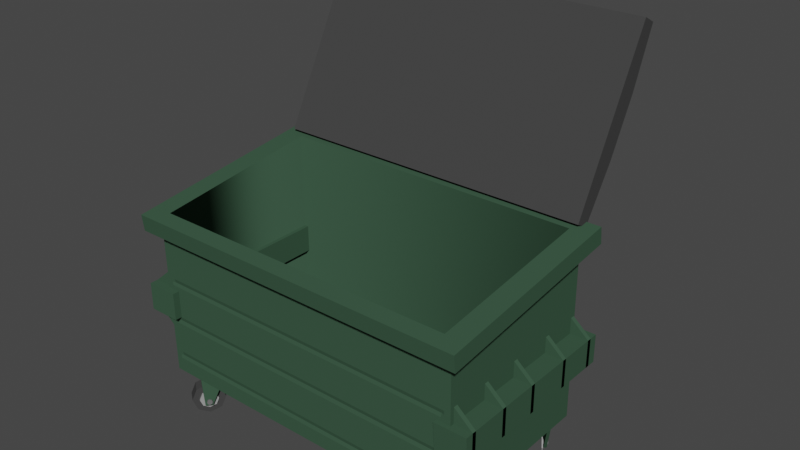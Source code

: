 # Source: Dumpster.blend  (saved by Blender 3.4.6; exported with 4.5.12 LTS)
import bpy
from mathutils import Matrix  # noqa: F401  (used for matrix-valued properties, if any)

bpy.ops.wm.read_factory_settings(use_empty=True)
scene = bpy.context.scene
scene.name = 'Scene'

# ---- materials (node trees are filled in below, after node groups)
mat_material_013 = bpy.data.materials.new('Material.013')
mat_material_013.use_transparent_shadow = False
mat_material_013.diffuse_color = (0.04591, 0.09462, 0.05883, 1.0)
mat_material_013.roughness = 0.69
mat_material_013.specular_intensity = 0.0
mat_material_002 = bpy.data.materials.new('Material.002')
mat_material_002.use_transparent_shadow = False
mat_material_002.diffuse_color = (0.05497, 0.05497, 0.05497, 1.0)
mat_material_002.roughness = 0.69
mat_material_002.specular_intensity = 0.0
mat_material_006 = bpy.data.materials.new('Material.006')
mat_material_006.use_transparent_shadow = False
mat_material_006.diffuse_color = (0.3185, 0.3185, 0.3185, 1.0)
mat_material_006.roughness = 0.69
mat_material_003 = bpy.data.materials.new('Material.003')
mat_material_003.use_transparent_shadow = False
mat_material_003.diffuse_color = (0.1473, 0.1473, 0.1473, 1.0)
mat_material_003.roughness = 0.69
mat_material_003.specular_intensity = 0.0
mat_material_014 = bpy.data.materials.new('Material.014')
mat_material_014.use_transparent_shadow = False
mat_material_014.diffuse_color = (1.0, 0.6349, 0.04555, 1.0)
mat_material_014.roughness = 0.69
mat_material_014.specular_intensity = 0.0

# ---- material node trees
mat_material_013.use_nodes = True; mat_material_013.node_tree.nodes.clear()
_N = mat_material_013.node_tree.nodes; _L = mat_material_013.node_tree.links
n0 = _N.new('ShaderNodeOutputMaterial'); n0.name = 'Material'; n0.location = (300, 300)
n1 = _N.new('ShaderNodeBsdfPrincipled'); n1.name = 'BSDF Principista'; n1.location = (10, 300)
n1.distribution = 'GGX'
n1.subsurface_method = 'RANDOM_WALK_SKIN'
n1.inputs[0].default_value = (0.04591, 0.09462, 0.05883, 1.0)
n1.inputs[2].default_value = 0.69
n1.inputs[3].default_value = 1.45
n1.inputs[13].default_value = 0.0
n1.inputs[27].default_value = (0.04591, 0.09462, 0.05883, 1.0)
n2 = _N.new('ShaderNodeNormalMap'); n2.name = 'Mapa de normales'; n2.location = (-300, -300)
n2.label = 'Normal/Map'
_L.new(n1.outputs[0], n0.inputs[0])
_L.new(n2.outputs[0], n1.inputs[5])
n0.is_active_output = True
mat_material_002.use_nodes = True; mat_material_002.node_tree.nodes.clear()
_N = mat_material_002.node_tree.nodes; _L = mat_material_002.node_tree.links
n0 = _N.new('ShaderNodeBsdfPrincipled'); n0.name = 'BSDF Principista'; n0.location = (10, 300)
n0.distribution = 'GGX'
n0.subsurface_method = 'RANDOM_WALK_SKIN'
n0.inputs[0].default_value = (0.05497, 0.05497, 0.05497, 1.0)
n0.inputs[2].default_value = 0.69
n0.inputs[3].default_value = 1.45
n0.inputs[13].default_value = 0.0
n0.inputs[27].default_value = (0.05497, 0.05497, 0.05497, 1.0)
n1 = _N.new('ShaderNodeOutputMaterial'); n1.name = 'Material'; n1.location = (300, 300)
n2 = _N.new('ShaderNodeNormalMap'); n2.name = 'Mapa de normales'; n2.location = (-300, -300)
n2.label = 'Normal/Map'
_L.new(n0.outputs[0], n1.inputs[0])
_L.new(n2.outputs[0], n0.inputs[5])
n1.is_active_output = True
mat_material_006.use_nodes = True; mat_material_006.node_tree.nodes.clear()
_N = mat_material_006.node_tree.nodes; _L = mat_material_006.node_tree.links
n0 = _N.new('ShaderNodeBsdfPrincipled'); n0.name = 'BSDF Principista'; n0.location = (10, 300)
n0.distribution = 'GGX'
n0.subsurface_method = 'RANDOM_WALK_SKIN'
n0.inputs[0].default_value = (0.3185, 0.3185, 0.3185, 1.0)
n0.inputs[2].default_value = 0.69
n0.inputs[3].default_value = 1.45
n0.inputs[27].default_value = (0.3185, 0.3185, 0.3185, 1.0)
n1 = _N.new('ShaderNodeOutputMaterial'); n1.name = 'Material'; n1.location = (300, 300)
n2 = _N.new('ShaderNodeNormalMap'); n2.name = 'Mapa de normales'; n2.location = (-300, -300)
n2.label = 'Normal/Map'
_L.new(n0.outputs[0], n1.inputs[0])
_L.new(n2.outputs[0], n0.inputs[5])
n1.is_active_output = True
mat_material_003.use_nodes = True; mat_material_003.node_tree.nodes.clear()
_N = mat_material_003.node_tree.nodes; _L = mat_material_003.node_tree.links
n0 = _N.new('ShaderNodeBsdfPrincipled'); n0.name = 'BSDF Principista'; n0.location = (10, 300)
n0.distribution = 'GGX'
n0.subsurface_method = 'RANDOM_WALK_SKIN'
n0.inputs[0].default_value = (0.1473, 0.1473, 0.1473, 1.0)
n0.inputs[2].default_value = 0.69
n0.inputs[3].default_value = 1.45
n0.inputs[13].default_value = 0.0
n0.inputs[27].default_value = (0.1473, 0.1473, 0.1473, 1.0)
n1 = _N.new('ShaderNodeOutputMaterial'); n1.name = 'Material'; n1.location = (300, 300)
n2 = _N.new('ShaderNodeNormalMap'); n2.name = 'Mapa de normales'; n2.location = (-300, -300)
n2.label = 'Normal/Map'
_L.new(n0.outputs[0], n1.inputs[0])
_L.new(n2.outputs[0], n0.inputs[5])
n1.is_active_output = True
mat_material_014.use_nodes = True; mat_material_014.node_tree.nodes.clear()
_N = mat_material_014.node_tree.nodes; _L = mat_material_014.node_tree.links
n0 = _N.new('ShaderNodeBsdfPrincipled'); n0.name = 'BSDF Principista'; n0.location = (10, 300)
n0.distribution = 'GGX'
n0.subsurface_method = 'RANDOM_WALK_SKIN'
n0.inputs[0].default_value = (1.0, 0.6349, 0.04555, 1.0)
n0.inputs[2].default_value = 0.69
n0.inputs[3].default_value = 1.45
n0.inputs[13].default_value = 0.0
n0.inputs[27].default_value = (1.0, 0.6349, 0.04555, 1.0)
n1 = _N.new('ShaderNodeNormalMap'); n1.name = 'Mapa de normales'; n1.location = (-300, -300)
n1.label = 'Normal/Map'
n2 = _N.new('ShaderNodeOutputMaterial'); n2.name = 'Material'; n2.location = (300, 300)
_L.new(n0.outputs[0], n2.inputs[0])
_L.new(n1.outputs[0], n0.inputs[5])
n2.is_active_output = True

# ---- world
world_world = bpy.data.worlds.new('World'); scene.world = world_world
world_world.use_nodes = True; world_world.node_tree.nodes.clear()
_N = world_world.node_tree.nodes; _L = world_world.node_tree.links
n0 = _N.new('ShaderNodeOutputWorld'); n0.name = 'World Output'; n0.location = (300, 300)
n1 = _N.new('ShaderNodeBackground'); n1.name = 'Background'; n1.location = (10, 300)
n1.inputs[0].default_value = (0.05088, 0.05088, 0.05088, 1.0)
_L.new(n1.outputs[0], n0.inputs[0])
n0.is_active_output = True
world_world.color = (0.05088, 0.05088, 0.05088)
world_world.use_sun_shadow = False
world_world.sun_shadow_jitter_overblur = 0.0

# ---- meshes
me_cube_014 = bpy.data.meshes.new('Cube.014')
me_cube_014.from_pydata([(-1.0, -1.0, 0.4943), (-1.0, 1.0, 0.4943), (1.0, -1.0, 0.4943), (1.0, 1.0, 0.4943), (-1.0, -1.021, 2.333), (-1.0, 0.9795, 2.578), (1.0, 0.9795, 2.578), (1.0, -1.021, 2.333), (1.0, -1.002, 0.709), (1.0, -1.008, 1.169), (1.0, -1.013, 1.628), (-1.0, -1.013, 1.628), (-1.0, -1.008, 1.169), (-1.0, -1.002, 0.709), (-1.0, 0.9976, 0.7377), (-1.0, 0.9925, 1.259), (-1.0, 0.9873, 1.78), (1.0, 0.9873, 1.78), (1.0, 0.9925, 1.259), (1.0, 0.9976, 0.7377), (-1.0, -1.002, 0.6639), (1.0, -1.002, 0.6639), (1.0, -1.003, 0.7672), (-1.0, -1.003, 0.7672), (1.0, -1.007, 1.122), (-1.0, -1.007, 1.122), (-1.0, -1.008, 1.225), (1.0, -1.008, 1.225), (-1.0, -1.013, 1.67), (1.0, -1.013, 1.67), (-1.0, -1.012, 1.585), (1.0, -1.012, 1.585), (-0.9625, 1.0, 0.4943), (0.9625, 1.0, 0.4943), (0.9625, -1.0, 0.4943), (-0.9625, -1.0, 0.4943), (-0.9625, 0.9795, 2.578), (0.9625, 0.9795, 2.578), (0.9625, -1.021, 2.333), (-0.9625, -1.021, 2.333), (-0.9625, 0.9976, 0.7377), (0.9625, 0.9976, 0.7377), (-0.9625, 0.9925, 1.259), (0.9625, 0.9925, 1.259), (-0.9625, 0.9873, 1.78), (0.9625, 0.9873, 1.78), (0.9625, -1.002, 0.709), (-0.9625, -1.002, 0.709), (0.9625, -1.008, 1.169), (-0.9625, -1.008, 1.169), (0.9625, -1.013, 1.628), (-0.9625, -1.013, 1.628), (0.9625, -1.002, 0.6639), (-0.9625, -1.002, 0.6639), (-0.9625, -1.003, 0.7672), (0.9625, -1.003, 0.7672), (0.9625, -1.007, 1.122), (-0.9625, -1.007, 1.122), (0.9625, -1.008, 1.225), (-0.9625, -1.008, 1.225), (-0.9625, -1.013, 1.67), (0.9625, -1.013, 1.67), (0.9625, -1.012, 1.585), (-0.9625, -1.012, 1.585), (-0.946, 1.0, 0.4943), (-0.946, -1.0, 0.4943), (-0.946, 0.9795, 2.578), (-0.946, -1.021, 2.333), (-0.946, 0.9976, 0.7377), (-0.946, 0.9925, 1.259), (-0.946, 0.9873, 1.78), (-0.946, -0.9936, 0.709), (-0.946, -0.9987, 1.169), (-0.946, -1.004, 1.628), (-0.946, -1.002, 0.6639), (-0.946, -1.003, 0.7535), (-0.946, -1.007, 1.122), (-0.946, -1.008, 1.212), (-0.946, -1.013, 1.67), (-0.946, -1.012, 1.585), (0.9445, 1.0, 0.4943), (0.9445, 0.9795, 2.578), (0.9445, 0.9976, 0.7377), (0.9445, 0.9925, 1.259), (0.9445, 0.9873, 1.78), (0.9445, -1.003, 0.7535), (0.9445, -1.013, 1.67), (0.9445, -1.0, 0.4943), (0.9445, -1.021, 2.333), (0.9445, -0.9936, 0.709), (0.9445, -0.9987, 1.169), (0.9445, -1.004, 1.628), (0.9445, -1.002, 0.6639), (0.9445, -1.007, 1.122), (0.9445, -1.008, 1.212), (0.9445, -1.012, 1.585), (1.111, 1.072, 1.536), (1.111, -1.058, 1.536), (0.9162, 1.072, 1.536), (0.9162, -1.058, 1.536), (1.111, 1.072, 1.217), (1.111, -1.036, 1.217), (0.9162, -1.036, 1.217), (0.9162, 1.072, 1.217), (1.111, -0.9186, 1.536), (1.111, -0.9666, 1.536), (0.9828, -0.9186, 1.744), (0.9828, -0.9666, 1.744), (1.111, -0.9186, 1.217), (1.111, -0.9661, 1.217), (0.9828, -0.9661, 1.008), (0.9828, -0.9186, 1.008), (1.111, 0.9736, 1.536), (1.111, 0.9256, 1.536), (0.9828, 0.9736, 1.744), (0.9828, 0.9256, 1.744), (1.111, 0.9736, 1.217), (1.111, 0.9261, 1.217), (0.9828, 0.9261, 1.008), (0.9828, 0.9736, 1.008), (1.111, -0.004807, 1.536), (1.111, -0.05275, 1.536), (0.9828, -0.004807, 1.744), (0.9828, -0.05275, 1.744), (1.111, -0.004807, 1.217), (1.111, -0.05227, 1.217), (0.9828, -0.05227, 1.008), (0.9828, -0.004807, 1.008), (1.111, -0.4627, 1.536), (1.111, -0.5106, 1.536), (0.9828, -0.4627, 1.744), (0.9828, -0.5106, 1.744), (1.111, -0.4627, 1.217), (1.111, -0.5101, 1.217), (0.9828, -0.5101, 1.008), (0.9828, -0.4627, 1.008), (1.111, 0.5259, 1.536), (1.111, 0.478, 1.536), (0.9828, 0.5259, 1.744), (0.9828, 0.478, 1.744), (1.111, 0.5259, 1.217), (1.111, 0.4785, 1.217), (0.9828, 0.4785, 1.008), (0.9828, 0.5259, 1.008), (-1.117, -1.089, 1.536), (-1.117, 1.041, 1.536), (-0.9215, -1.089, 1.536), (-0.9215, 1.041, 1.536), (-1.117, -1.089, 1.217), (-1.117, 1.019, 1.217), (-0.9215, 1.019, 1.217), (-0.9215, -1.089, 1.217), (-1.117, 0.9015, 1.536), (-1.117, 0.9495, 1.536), (-0.9881, 0.9015, 1.744), (-0.9881, 0.9495, 1.744), (-1.117, 0.9015, 1.217), (-1.117, 0.949, 1.217), (-0.9881, 0.949, 1.008), (-0.9881, 0.9015, 1.008), (-1.117, -0.9907, 1.536), (-1.117, -0.9428, 1.536), (-0.9881, -0.9907, 1.744), (-0.9881, -0.9428, 1.744), (-1.117, -0.9907, 1.217), (-1.117, -0.9432, 1.217), (-0.9881, -0.9432, 1.008), (-0.9881, -0.9907, 1.008), (-1.117, -0.0123, 1.536), (-1.117, 0.03565, 1.536), (-0.9881, -0.0123, 1.744), (-0.9881, 0.03565, 1.744), (-1.117, -0.0123, 1.217), (-1.117, 0.03516, 1.217), (-0.9881, 0.03516, 1.008), (-0.9881, -0.0123, 1.008), (-1.117, 0.4456, 1.536), (-1.117, 0.4935, 1.536), (-0.9881, 0.4456, 1.744), (-0.9881, 0.4935, 1.744), (-1.117, 0.4456, 1.217), (-1.117, 0.493, 1.217), (-0.9881, 0.493, 1.008), (-0.9881, 0.4456, 1.008), (-1.117, -0.543, 1.536), (-1.117, -0.4951, 1.536), (-0.9881, -0.543, 1.744), (-0.9881, -0.4951, 1.744), (-1.117, -0.543, 1.217), (-1.117, -0.4956, 1.217), (-0.9881, -0.4956, 1.008), (-0.9881, -0.543, 1.008), (-0.9106, -0.8277, 0.1393), (-0.8201, -0.9557, 0.1393), (-0.884, -0.7614, 0.1393), (-0.7934, -0.8894, 0.1393), (-0.9196, -0.8419, 0.4441), (-0.8249, -0.9758, 0.4441), (-0.7459, -0.7794, 0.4441), (-0.8406, -0.6455, 0.4441), (-0.899, -0.74, 0.1418), (-0.9257, -0.8063, 0.1418), (-0.8091, -0.9981, 0.4805), (-0.805, -0.977, 0.1418), (-0.7783, -0.9107, 0.1418), (-0.8564, -0.6232, 0.4805), (-0.9354, -0.8196, 0.4805), (-0.7301, -0.8017, 0.4805), (-0.82, -0.661, 0.1922), (-0.7575, -0.7495, 0.1922), (-0.8375, -0.7044, 0.0612), (-0.7749, -0.7928, 0.0612), (-0.8795, -0.809, 0.006924), (-0.817, -0.8974, 0.006925), (-0.9216, -0.9136, 0.0612), (-0.8591, -1.002, 0.0612), (-0.9391, -0.957, 0.1922), (-0.8765, -1.045, 0.1922), (-0.9216, -0.9136, 0.3233), (-0.8591, -1.002, 0.3233), (-0.8795, -0.809, 0.3776), (-0.817, -0.8974, 0.3776), (-0.8375, -0.7044, 0.3233), (-0.7749, -0.7928, 0.3233), (-0.8552, -0.7117, 0.1922), (-0.7738, -0.8268, 0.1922), (-0.8651, -0.7363, 0.1179), (-0.7837, -0.8514, 0.1179), (-0.889, -0.7957, 0.08707), (-0.8076, -0.9108, 0.08707), (-0.9129, -0.855, 0.1179), (-0.8314, -0.9702, 0.1179), (-0.9228, -0.8796, 0.1922), (-0.8413, -0.9948, 0.1922), (-0.9129, -0.855, 0.2666), (-0.8314, -0.9702, 0.2666), (-0.889, -0.7957, 0.2974), (-0.8076, -0.9108, 0.2974), (-0.8651, -0.7363, 0.2666), (-0.7837, -0.8514, 0.2666), (-0.9052, -0.732, 0.1922), (-0.7705, -0.9225, 0.1922), (-0.9083, -0.7396, 0.1693), (-0.7735, -0.9301, 0.1693), (-0.9156, -0.758, 0.1597), (-0.7809, -0.9485, 0.1597), (-0.923, -0.7763, 0.1693), (-0.7883, -0.9668, 0.1693), (-0.9261, -0.7839, 0.1922), (-0.7913, -0.9744, 0.1922), (-0.923, -0.7763, 0.2152), (-0.7883, -0.9668, 0.2152), (-0.9156, -0.758, 0.2247), (-0.7809, -0.9485, 0.2247), (-0.9083, -0.7396, 0.2152), (-0.7735, -0.9301, 0.2152), (0.9031, 0.8578, 0.1393), (0.8153, 0.7232, 0.1393), (0.9311, 0.7935, 0.1393), (0.8433, 0.6589, 0.1393), (0.8978, 0.8775, 0.4441), (0.806, 0.7367, 0.4441), (0.889, 0.5463, 0.4441), (0.9809, 0.6871, 0.4441), (0.9457, 0.8159, 0.1418), (0.9177, 0.8802, 0.1418), (0.7907, 0.7133, 0.4805), (0.8007, 0.7008, 0.1418), (0.8287, 0.6365, 0.1418), (0.9962, 0.7106, 0.4805), (0.9131, 0.901, 0.4805), (0.8737, 0.5229, 0.4805), (0.9679, 0.6533, 0.1922), (0.9073, 0.5603, 0.1922), (0.9496, 0.6953, 0.0612), (0.889, 0.6023, 0.0612), (0.9054, 0.7968, 0.006924), (0.8447, 0.7038, 0.006925), (0.8611, 0.8982, 0.0612), (0.8005, 0.8052, 0.0612), (0.8428, 0.9402, 0.1922), (0.7822, 0.8473, 0.1922), (0.8611, 0.8982, 0.3233), (0.8005, 0.8052, 0.3233), (0.9054, 0.7968, 0.3776), (0.8447, 0.7038, 0.3776), (0.9496, 0.6953, 0.3233), (0.889, 0.6023, 0.3233), (0.95, 0.7294, 0.1922), (0.8711, 0.6083, 0.1922), (0.9396, 0.7532, 0.1179), (0.8607, 0.6322, 0.1179), (0.9145, 0.8108, 0.08707), (0.8356, 0.6897, 0.08707), (0.8894, 0.8684, 0.1179), (0.8105, 0.7473, 0.1179), (0.879, 0.8922, 0.1922), (0.8001, 0.7712, 0.1922), (0.8894, 0.8684, 0.2666), (0.8105, 0.7473, 0.2666), (0.9145, 0.8108, 0.2974), (0.8356, 0.6897, 0.2974), (0.9396, 0.7532, 0.2666), (0.8607, 0.6322, 0.2666), (0.9513, 0.8253, 0.1922), (0.8207, 0.625, 0.1922), (0.9481, 0.8326, 0.1693), (0.8175, 0.6323, 0.1693), (0.9404, 0.8504, 0.1597), (0.8097, 0.6501, 0.1597), (0.9326, 0.8682, 0.1693), (0.802, 0.6679, 0.1693), (0.9294, 0.8756, 0.1922), (0.7988, 0.6753, 0.1922), (0.9326, 0.8682, 0.2152), (0.802, 0.6679, 0.2152), (0.9404, 0.8504, 0.2247), (0.8097, 0.6501, 0.2247), (0.9481, 0.8326, 0.2152), (0.8175, 0.6323, 0.2152), (-0.7899, 0.8176, 0.1393), (-0.9032, 0.8077, 0.1393), (-0.7879, 0.7346, 0.1393), (-0.9011, 0.7247, 0.1393), (-0.7878, 0.8393, 0.4441), (-0.9063, 0.8289, 0.4441), (-0.9002, 0.5832, 0.4441), (-0.7817, 0.5936, 0.4441), (-0.769, 0.7363, 0.1418), (-0.7711, 0.8192, 0.1418), (-0.9261, 0.8272, 0.4805), (-0.9221, 0.806, 0.1418), (-0.92, 0.7231, 0.1418), (-0.762, 0.5953, 0.4805), (-0.7681, 0.841, 0.4805), (-0.92, 0.5815, 0.4805), (-0.8029, 0.5809, 0.1922), (-0.8811, 0.5741, 0.1922), (-0.8042, 0.6351, 0.0612), (-0.8825, 0.6283, 0.0612), (-0.8075, 0.766, 0.006924), (-0.8857, 0.7592, 0.006925), (-0.8107, 0.8969, 0.0612), (-0.889, 0.8901, 0.0612), (-0.8121, 0.9511, 0.1922), (-0.8903, 0.9443, 0.1922), (-0.8107, 0.8969, 0.3233), (-0.889, 0.8901, 0.3233), (-0.8075, 0.766, 0.3776), (-0.8857, 0.7592, 0.3776), (-0.8042, 0.6351, 0.3233), (-0.8825, 0.6283, 0.3233), (-0.7931, 0.662, 0.1922), (-0.8949, 0.6531, 0.1922), (-0.7938, 0.6928, 0.1179), (-0.8957, 0.6839, 0.1179), (-0.7957, 0.767, 0.08707), (-0.8975, 0.7581, 0.08707), (-0.7975, 0.8413, 0.1179), (-0.8994, 0.8324, 0.1179), (-0.7983, 0.8721, 0.1922), (-0.9002, 0.8632, 0.1922), (-0.7975, 0.8413, 0.2666), (-0.8994, 0.8324, 0.2666), (-0.7957, 0.767, 0.2974), (-0.8975, 0.7581, 0.2974), (-0.7938, 0.6928, 0.2666), (-0.8957, 0.6839, 0.2666), (-0.7615, 0.7375, 0.1922), (-0.9301, 0.7228, 0.1922), (-0.7618, 0.747, 0.1693), (-0.9303, 0.7323, 0.1693), (-0.7623, 0.77, 0.1597), (-0.9309, 0.7552, 0.1597), (-0.7629, 0.7929, 0.1693), (-0.9315, 0.7782, 0.1693), (-0.7631, 0.8024, 0.1922), (-0.9317, 0.7877, 0.1922), (-0.7629, 0.7929, 0.2152), (-0.9315, 0.7782, 0.2152), (-0.7623, 0.77, 0.2247), (-0.9309, 0.7552, 0.2247), (-0.7618, 0.747, 0.2152), (-0.9303, 0.7323, 0.2152), (0.9232, -0.7271, 0.1393), (0.8276, -0.6127, 0.1393), (0.8994, -0.7971, 0.1393), (0.8038, -0.6828, 0.1393), (0.9316, -0.7116, 0.4441), (0.8316, -0.592, 0.4441), (0.761, -0.7993, 0.4441), (0.861, -0.919, 0.4441), (0.9153, -0.8162, 0.1418), (0.9391, -0.7462, 0.1418), (0.8149, -0.572, 0.4805), (0.8117, -0.5937, 0.1418), (0.7879, -0.6637, 0.1418), (0.8777, -0.9389, 0.4805), (0.9482, -0.7315, 0.4805), (0.7444, -0.7794, 0.4805), (0.8398, -0.9065, 0.1922), (0.7738, -0.8275, 0.1922), (0.8554, -0.8607, 0.0612), (0.7894, -0.7817, 0.0612), (0.893, -0.7502, 0.006924), (0.827, -0.6712, 0.006925), (0.9306, -0.6398, 0.0612), (0.8646, -0.5608, 0.0612), (0.9462, -0.594, 0.1922), (0.8801, -0.515, 0.1922), (0.9306, -0.6398, 0.3233), (0.8646, -0.5608, 0.3233), (0.893, -0.7502, 0.3776), (0.827, -0.6712, 0.3776), (0.8554, -0.8607, 0.3233), (0.7894, -0.7817, 0.3233), (0.8728, -0.8508, 0.1922), (0.7868, -0.748, 0.1922), (0.8816, -0.8249, 0.1179), (0.7957, -0.722, 0.1179), (0.903, -0.7622, 0.08707), (0.817, -0.6593, 0.08707), (0.9243, -0.6995, 0.1179), (0.8383, -0.5966, 0.1179), (0.9332, -0.6735, 0.1922), (0.8472, -0.5707, 0.1922), (0.9243, -0.6995, 0.2666), (0.8383, -0.5966, 0.2666), (0.903, -0.7622, 0.2974), (0.817, -0.6593, 0.2974), (0.8816, -0.8249, 0.2666), (0.7957, -0.722, 0.2666), (0.9218, -0.8232, 0.1922), (0.7795, -0.653, 0.1922), (0.9245, -0.8152, 0.1693), (0.7823, -0.645, 0.1693), (0.9311, -0.7958, 0.1597), (0.7889, -0.6256, 0.1597), (0.9377, -0.7765, 0.1693), (0.7955, -0.6063, 0.1693), (0.9404, -0.7684, 0.1922), (0.7982, -0.5983, 0.1922), (0.9377, -0.7765, 0.2152), (0.7955, -0.6063, 0.2152), (0.9311, -0.7958, 0.2247), (0.7889, -0.6256, 0.2247), (0.9245, -0.8152, 0.2152), (0.7823, -0.645, 0.2152), (-0.9561, -0.9912, 2.23), (-0.9561, 0.9758, 2.482), (0.9561, -0.9912, 2.23), (0.9561, 0.9758, 2.482), (-0.946, -0.9838, 2.43), (-0.946, 0.9368, 2.665), (0.9442, 0.9368, 2.665), (0.9442, -0.9838, 2.43), (1.072, -1.167, 2.408), (1.072, 1.12, 2.688), (-1.072, 1.12, 2.688), (-1.072, -1.167, 2.408), (-0.946, -0.9738, 0.6905), (-0.946, 0.9467, 0.7096), (0.9442, 0.9467, 0.7096), (0.9442, -0.9738, 0.6905), (-1.072, 1.144, 2.496), (1.072, 1.144, 2.496), (1.072, -1.144, 2.216), (-1.072, -1.144, 2.216)], [], [(32, 35, 0, 1), (36, 5, 4, 39), (50, 10, 29, 61), (44, 16, 5, 36), (10, 17, 6, 7, 29), (16, 11, 28, 4, 5), (1, 0, 20, 13, 14), (14, 13, 23, 25, 12, 15), (15, 12, 26, 30, 11, 16), (2, 3, 19, 8, 21), (8, 19, 18, 9, 24, 22), (9, 18, 17, 10, 31, 27), (32, 1, 14, 40), (40, 14, 15, 42), (42, 15, 16, 44), (34, 2, 21, 52), (46, 8, 22, 55), (48, 9, 27, 58), (30, 63, 51, 11), (52, 21, 8, 46), (55, 22, 24, 56), (56, 24, 9, 48), (58, 27, 31, 62), (61, 29, 7, 38), (62, 31, 10, 50), (95, 62, 50, 91), (28, 60, 39, 4), (86, 61, 38, 88), (26, 59, 63, 30), (94, 58, 62, 95), (25, 57, 49, 12), (93, 56, 48, 90), (23, 54, 57, 25), (85, 55, 56, 93), (20, 53, 47, 13), (92, 52, 46, 89), (12, 49, 59, 26), (90, 48, 58, 94), (13, 47, 54, 23), (89, 46, 55, 85), (0, 35, 53, 20), (87, 34, 52, 92), (18, 43, 45, 17), (69, 42, 44, 70), (19, 41, 43, 18), (68, 40, 42, 69), (3, 33, 41, 19), (64, 32, 40, 68), (17, 45, 37, 6), (70, 44, 36, 66), (11, 51, 60, 28), (91, 50, 61, 86), (6, 37, 38, 7), (66, 36, 39, 67), (3, 2, 34, 33), (64, 65, 35, 32), (80, 87, 65, 64), (51, 73, 78, 60), (84, 70, 66, 81), (80, 64, 68, 82), (82, 68, 69, 83), (83, 69, 70, 84), (35, 65, 74, 53), (47, 71, 75, 54), (49, 72, 77, 59), (53, 74, 71, 47), (54, 75, 76, 57), (57, 76, 72, 49), (59, 77, 79, 63), (60, 78, 67, 39), (63, 79, 73, 51), (43, 83, 84, 45), (41, 82, 83, 43), (33, 80, 82, 41), (45, 84, 81, 37), (37, 81, 88, 38), (33, 34, 87, 80), (73, 91, 86, 78), (65, 87, 92, 74), (71, 89, 85, 75), (72, 90, 94, 77), (74, 92, 89, 71), (75, 85, 93, 76), (76, 93, 90, 72), (77, 94, 95, 79), (78, 86, 88, 67), (79, 95, 91, 73), (99, 97, 96, 98), (102, 103, 100, 101), (96, 100, 103, 98), (99, 102, 101, 97), (98, 103, 102, 99), (97, 101, 100, 96), (107, 105, 104, 106), (110, 111, 108, 109), (104, 108, 111, 106), (107, 110, 109, 105), (106, 111, 110, 107), (105, 109, 108, 104), (115, 113, 112, 114), (118, 119, 116, 117), (112, 116, 119, 114), (115, 118, 117, 113), (114, 119, 118, 115), (113, 117, 116, 112), (123, 121, 120, 122), (126, 127, 124, 125), (120, 124, 127, 122), (123, 126, 125, 121), (122, 127, 126, 123), (121, 125, 124, 120), (131, 129, 128, 130), (134, 135, 132, 133), (128, 132, 135, 130), (131, 134, 133, 129), (130, 135, 134, 131), (129, 133, 132, 128), (139, 137, 136, 138), (142, 143, 140, 141), (136, 140, 143, 138), (139, 142, 141, 137), (138, 143, 142, 139), (137, 141, 140, 136), (147, 145, 144, 146), (150, 151, 148, 149), (144, 148, 151, 146), (147, 150, 149, 145), (146, 151, 150, 147), (145, 149, 148, 144), (155, 153, 152, 154), (158, 159, 156, 157), (152, 156, 159, 154), (155, 158, 157, 153), (154, 159, 158, 155), (153, 157, 156, 152), (163, 161, 160, 162), (166, 167, 164, 165), (160, 164, 167, 162), (163, 166, 165, 161), (162, 167, 166, 163), (161, 165, 164, 160), (171, 169, 168, 170), (174, 175, 172, 173), (168, 172, 175, 170), (171, 174, 173, 169), (170, 175, 174, 171), (169, 173, 172, 168), (179, 177, 176, 178), (182, 183, 180, 181), (176, 180, 183, 178), (179, 182, 181, 177), (178, 183, 182, 179), (177, 181, 180, 176), (187, 185, 184, 186), (190, 191, 188, 189), (184, 188, 191, 186), (187, 190, 189, 185), (186, 191, 190, 187), (185, 189, 188, 184), (197, 198, 195, 193), (192, 194, 199, 196), (196, 199, 198, 197), (202, 203, 204, 207), (201, 206, 205, 200), (206, 202, 207, 205), (192, 196, 206, 201), (193, 195, 204, 203), (194, 192, 201, 200), (198, 199, 205, 207), (196, 197, 202, 206), (199, 194, 200, 205), (197, 193, 203, 202), (195, 198, 207, 204), (208, 209, 211, 210), (210, 211, 213, 212), (212, 213, 215, 214), (214, 215, 217, 216), (216, 217, 219, 218), (218, 219, 221, 220), (211, 209, 223, 221, 219, 217, 215, 213), (220, 221, 223, 222), (222, 223, 209, 208), (208, 210, 212, 214, 216, 218, 220, 222), (224, 225, 227, 226), (226, 227, 229, 228), (228, 229, 231, 230), (230, 231, 233, 232), (232, 233, 235, 234), (234, 235, 237, 236), (227, 225, 239, 237, 235, 233, 231, 229), (236, 237, 239, 238), (238, 239, 225, 224), (224, 226, 228, 230, 232, 234, 236, 238), (240, 241, 243, 242), (242, 243, 245, 244), (244, 245, 247, 246), (246, 247, 249, 248), (248, 249, 251, 250), (250, 251, 253, 252), (243, 241, 255, 253, 251, 249, 247, 245), (252, 253, 255, 254), (254, 255, 241, 240), (240, 242, 244, 246, 248, 250, 252, 254), (261, 262, 259, 257), (256, 258, 263, 260), (260, 263, 262, 261), (266, 267, 268, 271), (265, 270, 269, 264), (270, 266, 271, 269), (256, 260, 270, 265), (257, 259, 268, 267), (258, 256, 265, 264), (262, 263, 269, 271), (260, 261, 266, 270), (263, 258, 264, 269), (261, 257, 267, 266), (259, 262, 271, 268), (272, 273, 275, 274), (274, 275, 277, 276), (276, 277, 279, 278), (278, 279, 281, 280), (280, 281, 283, 282), (282, 283, 285, 284), (275, 273, 287, 285, 283, 281, 279, 277), (284, 285, 287, 286), (286, 287, 273, 272), (272, 274, 276, 278, 280, 282, 284, 286), (288, 289, 291, 290), (290, 291, 293, 292), (292, 293, 295, 294), (294, 295, 297, 296), (296, 297, 299, 298), (298, 299, 301, 300), (291, 289, 303, 301, 299, 297, 295, 293), (300, 301, 303, 302), (302, 303, 289, 288), (288, 290, 292, 294, 296, 298, 300, 302), (304, 305, 307, 306), (306, 307, 309, 308), (308, 309, 311, 310), (310, 311, 313, 312), (312, 313, 315, 314), (314, 315, 317, 316), (307, 305, 319, 317, 315, 313, 311, 309), (316, 317, 319, 318), (318, 319, 305, 304), (304, 306, 308, 310, 312, 314, 316, 318), (325, 326, 323, 321), (320, 322, 327, 324), (324, 327, 326, 325), (330, 331, 332, 335), (329, 334, 333, 328), (334, 330, 335, 333), (320, 324, 334, 329), (321, 323, 332, 331), (322, 320, 329, 328), (326, 327, 333, 335), (324, 325, 330, 334), (327, 322, 328, 333), (325, 321, 331, 330), (323, 326, 335, 332), (336, 337, 339, 338), (338, 339, 341, 340), (340, 341, 343, 342), (342, 343, 345, 344), (344, 345, 347, 346), (346, 347, 349, 348), (339, 337, 351, 349, 347, 345, 343, 341), (348, 349, 351, 350), (350, 351, 337, 336), (336, 338, 340, 342, 344, 346, 348, 350), (352, 353, 355, 354), (354, 355, 357, 356), (356, 357, 359, 358), (358, 359, 361, 360), (360, 361, 363, 362), (362, 363, 365, 364), (355, 353, 367, 365, 363, 361, 359, 357), (364, 365, 367, 366), (366, 367, 353, 352), (352, 354, 356, 358, 360, 362, 364, 366), (368, 369, 371, 370), (370, 371, 373, 372), (372, 373, 375, 374), (374, 375, 377, 376), (376, 377, 379, 378), (378, 379, 381, 380), (371, 369, 383, 381, 379, 377, 375, 373), (380, 381, 383, 382), (382, 383, 369, 368), (368, 370, 372, 374, 376, 378, 380, 382), (389, 390, 387, 385), (384, 386, 391, 388), (388, 391, 390, 389), (394, 395, 396, 399), (393, 398, 397, 392), (398, 394, 399, 397), (384, 388, 398, 393), (385, 387, 396, 395), (386, 384, 393, 392), (390, 391, 397, 399), (388, 389, 394, 398), (391, 386, 392, 397), (389, 385, 395, 394), (387, 390, 399, 396), (400, 401, 403, 402), (402, 403, 405, 404), (404, 405, 407, 406), (406, 407, 409, 408), (408, 409, 411, 410), (410, 411, 413, 412), (403, 401, 415, 413, 411, 409, 407, 405), (412, 413, 415, 414), (414, 415, 401, 400), (400, 402, 404, 406, 408, 410, 412, 414), (416, 417, 419, 418), (418, 419, 421, 420), (420, 421, 423, 422), (422, 423, 425, 424), (424, 425, 427, 426), (426, 427, 429, 428), (419, 417, 431, 429, 427, 425, 423, 421), (428, 429, 431, 430), (430, 431, 417, 416), (416, 418, 420, 422, 424, 426, 428, 430), (432, 433, 435, 434), (434, 435, 437, 436), (436, 437, 439, 438), (438, 439, 441, 440), (440, 441, 443, 442), (442, 443, 445, 444), (435, 433, 447, 445, 443, 441, 439, 437), (444, 445, 447, 446), (446, 447, 433, 432), (432, 434, 436, 438, 440, 442, 444, 446), (454, 453, 461, 462), (467, 466, 456, 459), (465, 464, 458, 457), (466, 465, 457, 456), (464, 467, 459, 458), (454, 455, 456, 457), (452, 453, 458, 459), (455, 452, 459, 456), (453, 454, 457, 458), (462, 461, 460, 463), (453, 452, 460, 461), (452, 455, 463, 460), (455, 454, 462, 463), (451, 449, 464, 465), (450, 451, 465, 466), (449, 448, 467, 464), (448, 450, 466, 467)])
me_cube_014.polygons.foreach_set('use_smooth', [True] * 352)
me_cube_014.polygons.foreach_set('material_index', [0, 0, 0, 0, 0, 0, 0, 0, 0, 0, 0, 0, 0, 0, 0, 0, 0, 0, 0, 0, 0, 0, 0, 0, 0, 0, 0, 0, 0, 0, 0, 0, 0, 0, 0, 0, 0, 0, 0, 0, 0, 0, 0, 0, 0, 0, 0, 0, 0, 0, 0, 0, 0, 0, 0, 0, 0, 0, 0, 0, 0, 0, 0, 0, 0, 0, 0, 0, 0, 0, 0, 0, 0, 0, 0, 0, 0, 0, 0, 0, 0, 0, 0, 0, 0, 0, 0, 0, 0, 0, 0, 0, 0, 0, 0, 0, 0, 0, 0, 0, 0, 0, 0, 0, 0, 0, 0, 0, 0, 0, 0, 0, 0, 0, 0, 0, 0, 0, 0, 0, 0, 0, 0, 0, 0, 0, 0, 0, 0, 0, 0, 0, 0, 0, 0, 0, 0, 0, 0, 0, 0, 0, 0, 0, 0, 0, 0, 0, 0, 0, 0, 0, 0, 0, 0, 0, 0, 0, 0, 0, 0, 0, 0, 0, 0, 0, 0, 0, 0, 0, 0, 0, 0, 1, 1, 1, 1, 1, 1, 1, 1, 1, 1, 2, 2, 2, 2, 2, 2, 2, 2, 2, 2, 3, 3, 3, 3, 3, 3, 3, 3, 3, 3, 0, 0, 0, 0, 0, 0, 0, 0, 0, 0, 0, 0, 0, 0, 1, 1, 1, 1, 1, 1, 1, 1, 1, 1, 2, 2, 2, 2, 2, 2, 2, 2, 2, 2, 3, 3, 3, 3, 3, 3, 3, 3, 3, 3, 0, 0, 0, 0, 0, 0, 0, 0, 0, 0, 0, 0, 0, 0, 1, 1, 1, 1, 1, 1, 1, 1, 1, 1, 2, 2, 2, 2, 2, 2, 2, 2, 2, 2, 3, 3, 3, 3, 3, 3, 3, 3, 3, 3, 0, 0, 0, 0, 0, 0, 0, 0, 0, 0, 0, 0, 0, 0, 1, 1, 1, 1, 1, 1, 1, 1, 1, 1, 2, 2, 2, 2, 2, 2, 2, 2, 2, 2, 3, 3, 3, 3, 3, 3, 3, 3, 3, 3, 0, 0, 0, 0, 0, 0, 0, 0, 0, 0, 0, 0, 0, 0, 0, 0, 0])
_k = set([(0, 1), (0, 20), (0, 35), (1, 14), (1, 32), (2, 3), (2, 21), (2, 34), (3, 19), (3, 33), (4, 5), (4, 28), (4, 39), (5, 16), (5, 36), (6, 7), (6, 17), (6, 37), (7, 29), (7, 38), (8, 21), (8, 22), (9, 24), (9, 27), (10, 29), (10, 31), (11, 28), (11, 30), (12, 25), (12, 26), (13, 20), (13, 23), (14, 15), (15, 16), (17, 18), (18, 19), (22, 24), (23, 25), (26, 30), (27, 31), (32, 64), (33, 80), (34, 87), (35, 65), (36, 66), (37, 81), (38, 88), (39, 67), (46, 52), (46, 55), (46, 89), (47, 53), (47, 54), (47, 71), (48, 56), (48, 58), (48, 90), (49, 57), (49, 59), (49, 72), (50, 61), (50, 62), (50, 91), (51, 60), (51, 63), (51, 73), (52, 92), (53, 74), (54, 75), (55, 85), (56, 93), (57, 76), (58, 94), (59, 77), (60, 78), (61, 86), (62, 95), (63, 79), (64, 80), (65, 87), (66, 81), (67, 88), (71, 74), (71, 75), (71, 89), (72, 76), (72, 77), (72, 90), (73, 78), (73, 79), (73, 91), (74, 92), (75, 85), (76, 93), (77, 94), (78, 86), (79, 95), (85, 89), (86, 91), (89, 92), (90, 93), (90, 94), (91, 95), (96, 97), (96, 98), (96, 100), (97, 99), (97, 101), (98, 99), (98, 103), (99, 102), (100, 101), (100, 103), (101, 102), (102, 103), (104, 105), (104, 106), (104, 108), (105, 107), (105, 109), (106, 107), (106, 111), (107, 110), (108, 109), (108, 111), (109, 110), (110, 111), (112, 113), (112, 114), (112, 116), (113, 115), (113, 117), (114, 115), (114, 119), (115, 118), (116, 117), (116, 119), (117, 118), (118, 119), (120, 121), (120, 122), (120, 124), (121, 123), (121, 125), (122, 123), (122, 127), (123, 126), (124, 125), (124, 127), (125, 126), (126, 127), (128, 129), (128, 130), (128, 132), (129, 131), (129, 133), (130, 131), (130, 135), (131, 134), (132, 133), (132, 135), (133, 134), (134, 135), (136, 137), (136, 138), (136, 140), (137, 139), (137, 141), (138, 139), (138, 143), (139, 142), (140, 141), (140, 143), (141, 142), (142, 143), (144, 145), (144, 146), (144, 148), (145, 147), (145, 149), (146, 147), (146, 151), (147, 150), (148, 149), (148, 151), (149, 150), (150, 151), (152, 153), (152, 154), (152, 156), (153, 155), (153, 157), (154, 155), (154, 159), (155, 158), (156, 157), (156, 159), (157, 158), (158, 159), (160, 161), (160, 162), (160, 164), (161, 163), (161, 165), (162, 163), (162, 167), (163, 166), (164, 165), (164, 167), (165, 166), (166, 167), (168, 169), (168, 170), (168, 172), (169, 171), (169, 173), (170, 171), (170, 175), (171, 174), (172, 173), (172, 175), (173, 174), (174, 175), (176, 177), (176, 178), (176, 180), (177, 179), (177, 181), (178, 179), (178, 183), (179, 182), (180, 181), (180, 183), (181, 182), (182, 183), (184, 185), (184, 186), (184, 188), (185, 187), (185, 189), (186, 187), (186, 191), (187, 190), (188, 189), (188, 191), (189, 190), (190, 191), (192, 194), (192, 196), (192, 201), (193, 195), (193, 197), (193, 203), (194, 199), (194, 200), (195, 198), (195, 204), (196, 197), (196, 199), (196, 206), (197, 198), (197, 202), (198, 199), (198, 207), (199, 205), (200, 201), (200, 205), (201, 206), (202, 203), (202, 206), (202, 207), (203, 204), (204, 207), (205, 206), (205, 207), (208, 209), (208, 210), (208, 222), (209, 211), (209, 223), (210, 211), (210, 212), (211, 213), (212, 213), (212, 214), (213, 215), (214, 215), (214, 216), (215, 217), (216, 217), (216, 218), (217, 219), (218, 219), (218, 220), (219, 221), (220, 221), (220, 222), (221, 223), (222, 223), (224, 225), (224, 226), (224, 238), (225, 227), (225, 239), (226, 227), (226, 228), (227, 229), (228, 229), (228, 230), (229, 231), (230, 231), (230, 232), (231, 233), (232, 233), (232, 234), (233, 235), (234, 235), (234, 236), (235, 237), (236, 237), (236, 238), (237, 239), (238, 239), (240, 241), (240, 242), (240, 254), (241, 243), (241, 255), (242, 243), (242, 244), (243, 245), (244, 245), (244, 246), (245, 247), (246, 247), (246, 248), (247, 249), (248, 249), (248, 250), (249, 251), (250, 251), (250, 252), (251, 253), (252, 253), (252, 254), (253, 255), (254, 255), (256, 258), (256, 260), (256, 265), (257, 259), (257, 261), (257, 267), (258, 263), (258, 264), (259, 262), (259, 268), (260, 261), (260, 263), (260, 270), (261, 262), (261, 266), (262, 263), (262, 271), (263, 269), (264, 265), (264, 269), (265, 270), (266, 267), (266, 270), (266, 271), (267, 268), (268, 271), (269, 270), (269, 271), (272, 273), (272, 274), (272, 286), (273, 275), (273, 287), (274, 275), (274, 276), (275, 277), (276, 277), (276, 278), (277, 279), (278, 279), (278, 280), (279, 281), (280, 281), (280, 282), (281, 283), (282, 283), (282, 284), (283, 285), (284, 285), (284, 286), (285, 287), (286, 287), (288, 289), (288, 290), (288, 302), (289, 291), (289, 303), (290, 291), (290, 292), (291, 293), (292, 293), (292, 294), (293, 295), (294, 295), (294, 296), (295, 297), (296, 297), (296, 298), (297, 299), (298, 299), (298, 300), (299, 301), (300, 301), (300, 302), (301, 303), (302, 303), (304, 305), (304, 306), (304, 318), (305, 307), (305, 319), (306, 307), (306, 308), (307, 309), (308, 309), (308, 310), (309, 311), (310, 311), (310, 312), (311, 313), (312, 313), (312, 314), (313, 315), (314, 315), (314, 316), (315, 317), (316, 317), (316, 318), (317, 319), (318, 319), (320, 322), (320, 324), (320, 329), (321, 323), (321, 325), (321, 331), (322, 327), (322, 328), (323, 326), (323, 332), (324, 325), (324, 327), (324, 334), (325, 326), (325, 330), (326, 327), (326, 335), (327, 333), (328, 329), (328, 333), (329, 334), (330, 331), (330, 334), (330, 335), (331, 332), (332, 335), (333, 334), (333, 335), (336, 337), (336, 338), (336, 350), (337, 339), (337, 351), (338, 339), (338, 340), (339, 341), (340, 341), (340, 342), (341, 343), (342, 343), (342, 344), (343, 345), (344, 345), (344, 346), (345, 347), (346, 347), (346, 348), (347, 349), (348, 349), (348, 350), (349, 351), (350, 351), (352, 353), (352, 354), (352, 366), (353, 355), (353, 367), (354, 355), (354, 356), (355, 357), (356, 357), (356, 358), (357, 359), (358, 359), (358, 360), (359, 361), (360, 361), (360, 362), (361, 363), (362, 363), (362, 364), (363, 365), (364, 365), (364, 366), (365, 367), (366, 367), (368, 369), (368, 370), (368, 382), (369, 371), (369, 383), (370, 371), (370, 372), (371, 373), (372, 373), (372, 374), (373, 375), (374, 375), (374, 376), (375, 377), (376, 377), (376, 378), (377, 379), (378, 379), (378, 380), (379, 381), (380, 381), (380, 382), (381, 383), (382, 383), (384, 386), (384, 388), (384, 393), (385, 387), (385, 389), (385, 395), (386, 391), (386, 392), (387, 390), (387, 396), (388, 389), (388, 391), (388, 398), (389, 390), (389, 394), (390, 391), (390, 399), (391, 397), (392, 393), (392, 397), (393, 398), (394, 395), (394, 398), (394, 399), (395, 396), (396, 399), (397, 398), (397, 399), (400, 401), (400, 402), (400, 414), (401, 403), (401, 415), (402, 403), (402, 404), (403, 405), (404, 405), (404, 406), (405, 407), (406, 407), (406, 408), (407, 409), (408, 409), (408, 410), (409, 411), (410, 411), (410, 412), (411, 413), (412, 413), (412, 414), (413, 415), (414, 415), (416, 417), (416, 418), (416, 430), (417, 419), (417, 431), (418, 419), (418, 420), (419, 421), (420, 421), (420, 422), (421, 423), (422, 423), (422, 424), (423, 425), (424, 425), (424, 426), (425, 427), (426, 427), (426, 428), (427, 429), (428, 429), (428, 430), (429, 431), (430, 431), (432, 433), (432, 434), (432, 446), (433, 435), (433, 447), (434, 435), (434, 436), (435, 437), (436, 437), (436, 438), (437, 439), (438, 439), (438, 440), (439, 441), (440, 441), (440, 442), (441, 443), (442, 443), (442, 444), (443, 445), (444, 445), (444, 446), (445, 447), (446, 447), (448, 449), (448, 450), (449, 451), (450, 451), (452, 453), (452, 455), (453, 454), (454, 455), (456, 457), (456, 459), (456, 466), (457, 458), (457, 465), (458, 459), (458, 464), (459, 467), (460, 461), (460, 463), (461, 462), (462, 463), (464, 465), (464, 467), (465, 466), (466, 467)])
me_cube_014.attributes.new('sharp_edge', 'BOOLEAN', 'EDGE').data.foreach_set('value', [ (min(e.vertices), max(e.vertices)) in _k for e in me_cube_014.edges])
me_cube_014.materials.append(mat_material_013)
me_cube_014.materials.append(mat_material_002)
me_cube_014.materials.append(mat_material_006)
me_cube_014.materials.append(mat_material_003)
me_cube_014.materials.append(mat_material_014)
me_cube_014.update()
me_cube_014.normals_split_custom_set([tuple(v) for v in zip(*[iter([0.0, 0.0, -1.0, 0.0, 0.0, -1.0, 0.0, 0.0, -1.0, 0.0, 0.0, -1.0, -3.155e-06, -0.1216, 0.9926, -6.311e-06, -0.1216, 0.9926, -6.311e-06, -0.1216, 0.9926, -3.155e-06, -0.1216, 0.9926, 0.0, -0.9999, -0.01404, 0.0, -0.9999, -0.01404, 0.0, -0.9999, -0.01116, 0.0, -0.9999, -0.01116, 4.057e-07, 1.0, 0.00985, 8.114e-07, 1.0, 0.009851, 3.101e-08, 1.0, 0.00985, 1.551e-08, 1.0, 0.00985, 1.0, 0.0, 0.0, 1.0, 0.0, 0.0, 1.0, 0.0, 0.0, 1.0, 0.0, 0.0, 1.0, 0.0, 0.0, -1.0, 0.0, 0.0, -1.0, 0.0, 0.0, -1.0, 0.0, 0.0, -1.0, 0.0, 0.0, -1.0, 0.0, 0.0, -1.0, 0.0, 0.0, -1.0, 0.0, 0.0, -1.0, 0.0, 0.0, -1.0, 0.0, 0.0, -1.0, 0.0, 0.0, -1.0, 0.0, 0.0, -1.0, 0.0, 0.0, -1.0, 0.0, 0.0, -1.0, 0.0, 0.0, -1.0, 0.0, 0.0, -1.0, 0.0, 0.0, -1.0, 0.0, 0.0, -1.0, 0.0, 0.0, -1.0, 0.0, 0.0, -1.0, 0.0, 0.0, -1.0, 0.0, 0.0, -1.0, 0.0, 0.0, 1.0, 0.0, 0.0, 1.0, 0.0, 0.0, 1.0, 0.0, 0.0, 1.0, 0.0, 0.0, 1.0, 0.0, 0.0, 1.0, 0.0, 0.0, 1.0, 0.0, 0.0, 1.0, 0.0, 0.0, 1.0, 0.0, 0.0, 1.0, 0.0, 0.0, 1.0, 0.0, 0.0, 1.0, 0.0, 0.0, 1.0, 0.0, 0.0, 1.0, 0.0, 0.0, 1.0, 0.0, 0.0, 1.0, 0.0, 0.0, 1.0, 0.0, 0.0, 3.998e-07, 1.0, 0.00985, 7.997e-07, 1.0, 0.00985, 1.2e-06, 1.0, 0.00985, 5.998e-07, 1.0, 0.00985, 5.998e-07, 1.0, 0.00985, 1.2e-06, 1.0, 0.00985, 1.596e-06, 1.0, 0.009851, 7.978e-07, 1.0, 0.009851, 7.978e-07, 1.0, 0.009851, 1.596e-06, 1.0, 0.009851, 8.114e-07, 1.0, 0.009851, 4.057e-07, 1.0, 0.00985, 9.154e-09, -0.9999, -0.01116, 1.831e-08, -0.9999, -0.01116, 1.775e-08, -0.9999, -0.01116, 1.183e-08, -0.9999, -0.01116, 8.596e-09, -0.9999, -0.01116, 8.596e-09, -0.9999, -0.01116, 8.746e-09, -0.9999, -0.01116, -0.0002778, -0.9999, -0.01118, 4.401e-08, -0.9999, -0.01205, 4.401e-08, -0.9999, -0.01205, 4.463e-08, -0.9999, -0.01156, -0.0003705, -0.9999, -0.01171, 5.291e-08, -0.9999, -0.01355, -0.001388, -0.9999, -0.01237, 3.563e-08, -0.9999, -0.01404, 3.563e-08, -0.9999, -0.01404, 1.183e-08, -0.9999, -0.01116, 1.775e-08, -0.9999, -0.01116, 8.596e-09, -0.9999, -0.01116, 8.596e-09, -0.9999, -0.01116, -0.0002778, -0.9999, -0.01118, 8.746e-09, -0.9999, -0.01116, 2.54e-08, -0.9999, -0.01116, 0.001392, -0.9999, -0.01109, 0.001392, -0.9999, -0.01109, 2.54e-08, -0.9999, -0.01116, 4.401e-08, -0.9999, -0.01205, 4.401e-08, -0.9999, -0.01205, -0.0003705, -0.9999, -0.01171, 4.463e-08, -0.9999, -0.01156, 1.727e-08, -0.9999, -0.01355, 0.001271, -0.9999, -0.01237, 0.0, -0.9999, -0.01116, 0.0, -0.9999, -0.01116, 0.0, -0.9999, -0.01116, 0.0, -0.9999, -0.01116, 0.001271, -0.9999, -0.01237, 1.727e-08, -0.9999, -0.01355, 0.0, -0.9999, -0.01404, 0.0, -0.9999, -0.01404, -0.236, -0.9684, 0.08133, -0.236, -0.9684, 0.08133, -0.236, -0.9684, 0.08133, -0.236, -0.9684, 0.08133, 0.0, -0.9999, -0.01116, 0.0, -0.9999, -0.01116, 0.0, -0.9999, -0.01116, 0.0, -0.9999, -0.01116, 0.0, -0.9999, -0.01116, 0.0, -0.9999, -0.01116, 0.0, -0.9999, -0.01116, 0.0, -0.9999, -0.01116, 1.727e-08, -0.9999, -0.01156, 0.0003629, -0.9999, -0.0117, -0.001388, -0.9999, -0.01237, 5.291e-08, -0.9999, -0.01355, 0.003277, -0.9999, -0.009969, -0.0003705, -0.9999, -0.01171, 0.001271, -0.9999, -0.01237, 0.001906, -0.9999, -0.009903, -1.566e-06, -0.9999, -0.01116, -0.001522, -0.9999, -0.01109, -7.828e-07, -0.9999, -0.01205, -7.828e-07, -0.9999, -0.01205, -0.236, -0.9684, 0.08054, -0.236, -0.9684, 0.08054, -0.236, -0.9684, 0.08054, -0.236, -0.9684, 0.08054, -7.899e-07, -0.9999, -0.01116, 4.892e-05, -0.9999, -0.01117, -0.001522, -0.9999, -0.01109, -1.566e-06, -0.9999, -0.01116, 0.003652, -0.9999, -0.01092, -0.0002778, -0.9999, -0.01118, 0.001392, -0.9999, -0.01109, 0.002089, -0.9999, -0.01085, 9.154e-09, -0.9999, -0.01116, 6.102e-09, -0.9999, -0.01116, -6.668e-09, -0.9999, -0.01116, -6.668e-09, -0.9999, -0.01116, -0.2359, -0.9682, 0.08346, -0.2359, -0.9682, 0.08346, -0.2359, -0.9682, 0.08346, -0.2359, -0.9682, 0.08346, -7.828e-07, -0.9999, -0.01205, -7.828e-07, -0.9999, -0.01205, 0.0003629, -0.9999, -0.0117, 1.727e-08, -0.9999, -0.01156, -0.1993, -0.9748, -0.1003, -0.1993, -0.9748, -0.1003, -0.1993, -0.9748, -0.1003, -0.1993, -0.9748, -0.1003, -6.668e-09, -0.9999, -0.01116, -6.668e-09, -0.9999, -0.01116, 4.892e-05, -0.9999, -0.01117, -7.899e-07, -0.9999, -0.01116, -0.201, -0.9749, -0.09585, -0.201, -0.9749, -0.09585, -0.201, -0.9749, -0.09585, -0.201, -0.9749, -0.09585, 1.831e-08, -0.9999, -0.01116, 9.154e-09, -0.9999, -0.01116, 6.102e-09, -0.9999, -0.01116, 9.154e-09, -0.9999, -0.01116, 1.816e-10, -0.9999, -0.01116, 9.154e-09, -0.9999, -0.01116, 1.183e-08, -0.9999, -0.01116, 1.816e-10, -0.9999, -0.01116, -1.193e-06, 1.0, 0.009851, -5.965e-07, 1.0, 0.00985, 1.329e-08, 1.0, 0.00985, 2.657e-08, 1.0, 0.009851, -7.869e-09, 1.0, 0.009851, 7.978e-07, 1.0, 0.009851, 4.057e-07, 1.0, 0.00985, -1.589e-08, 1.0, 0.00985, -1.206e-06, 1.0, 0.00985, -6.03e-07, 1.0, 0.00985, -5.965e-07, 1.0, 0.00985, -1.193e-06, 1.0, 0.009851, 0.0, 1.0, 0.009851, 5.998e-07, 1.0, 0.00985, 7.978e-07, 1.0, 0.009851, -7.869e-09, 1.0, 0.009851, -8.124e-07, 1.0, 0.00985, -4.062e-07, 1.0, 0.00985, -6.03e-07, 1.0, 0.00985, -1.206e-06, 1.0, 0.00985, 0.0, 1.0, 0.009851, 3.998e-07, 1.0, 0.00985, 5.998e-07, 1.0, 0.00985, 0.0, 1.0, 0.009851, 2.657e-08, 1.0, 0.009851, 1.329e-08, 1.0, 0.00985, 4.199e-07, 1.0, 0.00985, 8.397e-07, 1.0, 0.00985, -1.589e-08, 1.0, 0.00985, 4.057e-07, 1.0, 0.00985, 1.551e-08, 1.0, 0.00985, -1.604e-08, 1.0, 0.00985, 3.563e-08, -0.9999, -0.01404, 3.563e-08, -0.9999, -0.01404, 0.0, -0.9999, -0.01116, 0.0, -0.9999, -0.01116, -0.2353, -0.9654, -0.1123, -0.2353, -0.9654, -0.1123, -0.2353, -0.9654, -0.1123, -0.2353, -0.9654, -0.1123, 6.311e-06, -0.1216, 0.9926, 3.155e-06, -0.1216, 0.9926, 3.155e-06, -0.1216, 0.9926, 6.311e-06, -0.1216, 0.9926, 0.0, -0.1216, 0.9926, -3.155e-06, -0.1216, 0.9926, -3.155e-06, -0.1216, 0.9926, 0.0, -0.1216, 0.9926, 0.0, 0.0, -1.0, 0.0, 0.0, -1.0, 0.0, 0.0, -1.0, 0.0, 0.0, -1.0, 0.0, 0.0, -1.0, 0.0, 0.0, -1.0, 0.0, 0.0, -1.0, 0.0, 0.0, -1.0, 0.0, 0.0, -1.0, 0.0, 0.0, -1.0, 0.0, 0.0, -1.0, 0.0, 0.0, -1.0, 0.2556, -0.9603, -0.1117, 0.2556, -0.9603, -0.1117, 0.2556, -0.9603, -0.1117, 0.2556, -0.9603, -0.1117, -1.589e-08, 1.0, 0.00985, -1.589e-08, 1.0, 0.00985, -1.604e-08, 1.0, 0.00985, -1.604e-08, 1.0, 0.00985, 0.0, 1.0, 0.009851, 0.0, 1.0, 0.009851, 0.0, 1.0, 0.009851, 0.0, 1.0, 0.009851, 0.0, 1.0, 0.009851, 0.0, 1.0, 0.009851, -7.869e-09, 1.0, 0.009851, -7.869e-09, 1.0, 0.00985, -7.869e-09, 1.0, 0.00985, -7.869e-09, 1.0, 0.009851, -1.589e-08, 1.0, 0.00985, -1.589e-08, 1.0, 0.00985, 9.154e-09, -0.9999, -0.01116, 1.816e-10, -0.9999, -0.01116, 1.816e-10, -0.9999, -0.01116, 6.102e-09, -0.9999, -0.01116, 0.2187, -0.9711, -0.09548, 0.2187, -0.9711, -0.09548, 0.2187, -0.9711, -0.09548, 0.2187, -0.9711, -0.09548, 0.2168, -0.9711, -0.0999, 0.2168, -0.9711, -0.0999, 0.2168, -0.9711, -0.0999, 0.2168, -0.9711, -0.0999, 0.2563, -0.963, 0.08301, 0.2563, -0.963, 0.08301, 0.2563, -0.963, 0.08301, 0.2563, -0.963, 0.08301, 4.892e-05, -0.9999, -0.01117, -0.003696, -0.9999, -0.01091, -0.002281, -0.9999, -0.01085, -0.001522, -0.9999, -0.01109, 0.2564, -0.9633, 0.08011, 0.2564, -0.9633, 0.08011, 0.2564, -0.9633, 0.08011, 0.2564, -0.9633, 0.08011, 0.0003629, -0.9999, -0.0117, -0.003601, -0.9999, -0.00997, -0.002082, -0.9999, -0.009903, -0.001388, -0.9999, -0.01237, 0.0, -0.9999, -0.01116, 0.0, -0.9999, -0.01116, 0.0, -0.9999, -0.01116, 0.0, -0.9999, -0.01116, 0.2564, -0.9632, 0.0809, 0.2564, -0.9632, 0.0809, 0.2564, -0.9632, 0.0809, 0.2564, -0.9632, 0.0809, -5.965e-07, 1.0, 0.00985, -7.869e-09, 1.0, 0.00985, -1.589e-08, 1.0, 0.00985, 1.329e-08, 1.0, 0.00985, -6.03e-07, 1.0, 0.00985, 0.0, 1.0, 0.009851, -7.869e-09, 1.0, 0.00985, -5.965e-07, 1.0, 0.00985, -4.062e-07, 1.0, 0.00985, 0.0, 1.0, 0.009851, 0.0, 1.0, 0.009851, -6.03e-07, 1.0, 0.00985, 1.329e-08, 1.0, 0.00985, -1.589e-08, 1.0, 0.00985, -1.604e-08, 1.0, 0.00985, 4.199e-07, 1.0, 0.00985, 3.155e-06, -0.1216, 0.9926, 0.0, -0.1216, 0.9926, 0.0, -0.1216, 0.9926, 3.155e-06, -0.1216, 0.9926, 0.0, 0.0, -1.0, 0.0, 0.0, -1.0, 0.0, 0.0, -1.0, 0.0, 0.0, -1.0, 0.0, -0.9764, -0.2162, 0.0, -0.9764, -0.2162, 0.0, -0.9764, -0.2162, 0.0, -0.9764, -0.2162, 1.816e-10, -0.9999, -0.01116, 1.816e-10, -0.9999, -0.01116, 1.816e-10, -0.9999, -0.01116, 1.816e-10, -0.9999, -0.01116, 0.0, -0.9782, -0.2078, 0.0, -0.9782, -0.2078, 0.0, -0.9782, -0.2078, 0.0, -0.9782, -0.2078, 0.0, -0.9763, -0.2164, 0.0, -0.9763, -0.2164, 0.0, -0.9763, -0.2164, 0.0, -0.9763, -0.2164, -5.367e-09, -0.9836, 0.1805, -5.367e-09, -0.9836, 0.1805, -5.367e-09, -0.9836, 0.1805, -5.367e-09, -0.9836, 0.1805, -0.003696, -0.9999, -0.01091, 0.003652, -0.9999, -0.01092, 0.002089, -0.9999, -0.01085, -0.002281, -0.9999, -0.01085, -1.041e-08, -0.9846, 0.1748, -1.041e-08, -0.9846, 0.1748, -1.041e-08, -0.9846, 0.1748, -1.041e-08, -0.9846, 0.1748, -0.003601, -0.9999, -0.00997, 0.003277, -0.9999, -0.009969, 0.001906, -0.9999, -0.009903, -0.002082, -0.9999, -0.009903, 0.0, -0.9999, -0.01116, 0.0, -0.9999, -0.01116, 0.0, -0.9999, -0.01116, 0.0, -0.9999, -0.01116, 0.0, -0.9833, 0.1818, 0.0, -0.9833, 0.1818, 0.0, -0.9833, 0.1818, 0.0, -0.9833, 0.1818, 1.33e-07, 0.0, 1.0, 1.33e-07, 0.0, 1.0, 1.33e-07, 0.0, 1.0, 1.33e-07, 0.0, 1.0, 0.0, 0.0, -1.0, 0.0, 0.0, -1.0, 0.0, 0.0, -1.0, 0.0, 0.0, -1.0, 6.105e-07, 1.0, 0.0, 6.105e-07, 1.0, 0.0, 6.105e-07, 1.0, 0.0, 6.105e-07, 1.0, 0.0, -5.964e-07, -0.9976, -0.06905, -5.964e-07, -0.9976, -0.06905, -5.964e-07, -0.9976, -0.06905, -5.964e-07, -0.9976, -0.06905, -1.0, 1.763e-07, 5.843e-09, -1.0, 1.763e-07, 5.843e-09, -1.0, 1.763e-07, 5.843e-09, -1.0, 1.763e-07, 5.843e-09, 1.0, -1.763e-07, -5.843e-09, 1.0, -1.763e-07, -5.843e-09, 1.0, -1.763e-07, -5.843e-09, 1.0, -1.763e-07, -5.843e-09, 0.8509, 0.0, 0.5253, 0.8509, 0.0, 0.5253, 0.8509, 0.0, 0.5253, 0.8509, 0.0, 0.5253, 0.8509, 0.0, -0.5253, 0.8509, 0.0, -0.5253, 0.8509, 0.0, -0.5253, 0.8509, 0.0, -0.5253, 9.267e-07, 1.0, 0.0, 9.267e-07, 1.0, 0.0, 9.267e-07, 1.0, 0.0, 9.267e-07, 1.0, 0.0, -9.263e-07, -1.0, -0.0009169, -9.263e-07, -1.0, -0.0009169, -9.263e-07, -1.0, -0.0009169, -9.263e-07, -1.0, -0.0009169, -1.0, 0.0, 0.0, -1.0, 0.0, 0.0, -1.0, 0.0, 0.0, -1.0, 0.0, 0.0, 1.0, 0.0, 0.0, 1.0, 0.0, 0.0, 1.0, 0.0, 0.0, 1.0, 0.0, 0.0, 0.8509, 0.0, 0.5253, 0.8509, 0.0, 0.5253, 0.8509, 0.0, 0.5253, 0.8509, 0.0, 0.5253, 0.8509, 0.0, -0.5253, 0.8509, 0.0, -0.5253, 0.8509, 0.0, -0.5253, 0.8509, 0.0, -0.5253, 0.0, 1.0, 0.0, 0.0, 1.0, 0.0, 0.0, 1.0, 0.0, 0.0, 1.0, 0.0, 0.0, -1.0, -0.0009168, 0.0, -1.0, -0.0009168, 0.0, -1.0, -0.0009168, 0.0, -1.0, -0.0009168, -1.0, 0.0, 0.0, -1.0, 0.0, 0.0, -1.0, 0.0, 0.0, -1.0, 0.0, 0.0, 1.0, 0.0, 0.0, 1.0, 0.0, 0.0, 1.0, 0.0, 0.0, 1.0, 0.0, 0.0, 0.8509, 0.0, 0.5253, 0.8509, 0.0, 0.5253, 0.8509, 0.0, 0.5253, 0.8509, 0.0, 0.5253, 0.8509, 0.0, -0.5253, 0.8509, 0.0, -0.5253, 0.8509, 0.0, -0.5253, 0.8509, 0.0, -0.5253, 6.226e-07, 1.0, 1.029e-08, 6.226e-07, 1.0, 1.029e-08, 6.226e-07, 1.0, 1.029e-08, 6.226e-07, 1.0, 1.029e-08, -6.518e-07, -1.0, -0.0009168, -6.518e-07, -1.0, -0.0009168, -6.518e-07, -1.0, -0.0009168, -6.518e-07, -1.0, -0.0009168, -1.0, 0.0, 0.0, -1.0, 0.0, 0.0, -1.0, 0.0, 0.0, -1.0, 0.0, 0.0, 1.0, 0.0, 0.0, 1.0, 0.0, 0.0, 1.0, 0.0, 0.0, 1.0, 0.0, 0.0, 0.8509, 0.0, 0.5253, 0.8509, 0.0, 0.5253, 0.8509, 0.0, 0.5253, 0.8509, 0.0, 0.5253, 0.8509, 0.0, -0.5253, 0.8509, 0.0, -0.5253, 0.8509, 0.0, -0.5253, 0.8509, 0.0, -0.5253, 6.95e-07, 1.0, 0.0, 6.95e-07, 1.0, 0.0, 6.95e-07, 1.0, 0.0, 6.95e-07, 1.0, 0.0, -6.956e-07, -1.0, -0.0009168, -6.956e-07, -1.0, -0.0009168, -6.956e-07, -1.0, -0.0009168, -6.956e-07, -1.0, -0.0009168, -1.0, 0.0, 0.0, -1.0, 0.0, 0.0, -1.0, 0.0, 0.0, -1.0, 0.0, 0.0, 1.0, 0.0, 0.0, 1.0, 0.0, 0.0, 1.0, 0.0, 0.0, 1.0, 0.0, 0.0, 0.8509, 0.0, 0.5253, 0.8509, 0.0, 0.5253, 0.8509, 0.0, 0.5253, 0.8509, 0.0, 0.5253, 0.8509, 0.0, -0.5253, 0.8509, 0.0, -0.5253, 0.8509, 0.0, -0.5253, 0.8509, 0.0, -0.5253, 4.633e-07, 1.0, 0.0, 4.633e-07, 1.0, 0.0, 4.633e-07, 1.0, 0.0, 4.633e-07, 1.0, 0.0, -4.64e-07, -1.0, -0.0009169, -4.64e-07, -1.0, -0.0009169, -4.64e-07, -1.0, -0.0009169, -4.64e-07, -1.0, -0.0009169, -1.0, 0.0, 0.0, -1.0, 0.0, 0.0, -1.0, 0.0, 0.0, -1.0, 0.0, 0.0, 1.0, 0.0, 0.0, 1.0, 0.0, 0.0, 1.0, 0.0, 0.0, 1.0, 0.0, 0.0, 0.0, 0.0, 1.0, 0.0, 0.0, 1.0, 0.0, 0.0, 1.0, 0.0, 0.0, 1.0, 0.0, 0.0, -1.0, 0.0, 0.0, -1.0, 0.0, 0.0, -1.0, 0.0, 0.0, -1.0, 0.0, -1.0, 4.782e-07, 0.0, -1.0, 4.782e-07, 0.0, -1.0, 4.782e-07, 0.0, -1.0, 4.782e-07, 0.0, 0.9976, -0.06905, 0.0, 0.9976, -0.06905, 0.0, 0.9976, -0.06905, 0.0, 0.9976, -0.06905, 1.0, 0.0, 0.0, 1.0, 0.0, 0.0, 1.0, 0.0, 0.0, 1.0, 0.0, 0.0, -1.0, 0.0, 0.0, -1.0, 0.0, 0.0, -1.0, 0.0, 0.0, -1.0, 0.0, 0.0, -0.8509, 0.0, 0.5253, -0.8509, 0.0, 0.5253, -0.8509, 0.0, 0.5253, -0.8509, 0.0, 0.5253, -0.8509, 0.0, -0.5253, -0.8509, 0.0, -0.5253, -0.8509, 0.0, -0.5253, -0.8509, 0.0, -0.5253, -4.633e-07, -1.0, 0.0, -4.633e-07, -1.0, 0.0, -4.633e-07, -1.0, 0.0, -4.633e-07, -1.0, 0.0, 4.64e-07, 1.0, -0.0009167, 4.64e-07, 1.0, -0.0009167, 4.64e-07, 1.0, -0.0009167, 4.64e-07, 1.0, -0.0009167, 1.0, 0.0, 0.0, 1.0, 0.0, 0.0, 1.0, 0.0, 0.0, 1.0, 0.0, 0.0, -1.0, 0.0, 0.0, -1.0, 0.0, 0.0, -1.0, 0.0, 0.0, -1.0, 0.0, 0.0, -0.8509, 0.0, 0.5253, -0.8509, 0.0, 0.5253, -0.8509, 0.0, 0.5253, -0.8509, 0.0, 0.5253, -0.8509, 0.0, -0.5253, -0.8509, 0.0, -0.5253, -0.8509, 0.0, -0.5253, -0.8509, 0.0, -0.5253, 9.267e-07, -1.0, 0.0, 9.267e-07, -1.0, 0.0, 9.267e-07, -1.0, 0.0, 9.267e-07, -1.0, 0.0, -4.64e-07, 1.0, -0.0009167, -4.64e-07, 1.0, -0.0009167, -4.64e-07, 1.0, -0.0009167, -4.64e-07, 1.0, -0.0009167, 1.0, 0.0, 0.0, 1.0, 0.0, 0.0, 1.0, 0.0, 0.0, 1.0, 0.0, 0.0, -1.0, 0.0, 0.0, -1.0, 0.0, 0.0, -1.0, 0.0, 0.0, -1.0, 0.0, 0.0, -0.8509, 0.0, 0.5253, -0.8509, 0.0, 0.5253, -0.8509, 0.0, 0.5253, -0.8509, 0.0, 0.5253, -0.8509, 0.0, -0.5253, -0.8509, 0.0, -0.5253, -0.8509, 0.0, -0.5253, -0.8509, 0.0, -0.5253, -1.448e-08, -1.0, 1.029e-08, -1.448e-08, -1.0, 1.029e-08, -1.448e-08, -1.0, 1.029e-08, -1.448e-08, -1.0, 1.029e-08, 1.544e-08, 1.0, -0.0009168, 1.544e-08, 1.0, -0.0009168, 1.544e-08, 1.0, -0.0009168, 1.544e-08, 1.0, -0.0009168, 1.0, 0.0, 0.0, 1.0, 0.0, 0.0, 1.0, 0.0, 0.0, 1.0, 0.0, 0.0, -1.0, 0.0, 0.0, -1.0, 0.0, 0.0, -1.0, 0.0, 0.0, -1.0, 0.0, 0.0, -0.8509, 0.0, 0.5253, -0.8509, 0.0, 0.5253, -0.8509, 0.0, 0.5253, -0.8509, 0.0, 0.5253, -0.8509, 0.0, -0.5253, -0.8509, 0.0, -0.5253, -0.8509, 0.0, -0.5253, -0.8509, 0.0, -0.5253, 0.0, -1.0, 0.0, 0.0, -1.0, 0.0, 0.0, -1.0, 0.0, 0.0, -1.0, 0.0, 0.0, 1.0, -0.0009169, 0.0, 1.0, -0.0009169, 0.0, 1.0, -0.0009169, 0.0, 1.0, -0.0009169, 1.0, 0.0, 0.0, 1.0, 0.0, 0.0, 1.0, 0.0, 0.0, 1.0, 0.0, 0.0, -1.0, 0.0, 0.0, -1.0, 0.0, 0.0, -1.0, 0.0, 0.0, -1.0, 0.0, 0.0, -0.8509, 0.0, 0.5253, -0.8509, 0.0, 0.5253, -0.8509, 0.0, 0.5253, -0.8509, 0.0, 0.5253, -0.8509, 0.0, -0.5253, -0.8509, 0.0, -0.5253, -0.8509, 0.0, -0.5253, -0.8509, 0.0, -0.5253, 0.0, -1.0, 0.0, 0.0, -1.0, 0.0, 0.0, -1.0, 0.0, 0.0, -1.0, 0.0, 0.0, 1.0, -0.0009169, 0.0, 1.0, -0.0009169, 0.0, 1.0, -0.0009169, 0.0, 1.0, -0.0009169, 1.0, 0.0, 0.0, 1.0, 0.0, 0.0, 1.0, 0.0, 0.0, 1.0, 0.0, 0.0, -1.0, 0.0, 0.0, -1.0, 0.0, 0.0, -1.0, 0.0, 0.0, -1.0, 0.0, 0.0, -0.9277, 0.3731, 0.00998, -0.9277, 0.3731, 0.00998, -0.9277, 0.3731, 0.00998, -0.9277, 0.3731, 0.00998, 0.9277, -0.3731, 0.00998, 0.9277, -0.3731, 0.00998, 0.9277, -0.3731, 0.00998, 0.9277, -0.3731, 0.00998, 0.0, 0.0, -1.0, 0.0, 0.0, -1.0, 0.0, 0.0, -1.0, 0.0, 0.0, -1.0, 0.9277, -0.3731, -0.01198, 0.9277, -0.3731, -0.01198, 0.9277, -0.3731, -0.01198, 0.9277, -0.3731, -0.01198, -0.9277, 0.3731, -0.01198, -0.9277, 0.3731, -0.01198, -0.9277, 0.3731, -0.01198, -0.9277, 0.3731, -0.01198, 0.0, 0.0, 1.0, 0.0, 0.0, 1.0, 0.0, 0.0, 1.0, 0.0, 0.0, 1.0, -0.835, -0.5482, -0.04767, -0.835, -0.5482, -0.04767, -0.835, -0.5482, -0.04767, -0.835, -0.5482, -0.04767, 0.1061, -0.04269, -0.9934, 0.1061, -0.04269, -0.9934, 0.1061, -0.04269, -0.9934, 0.1061, -0.04269, -0.9934, -0.1061, 0.04269, -0.9934, -0.1061, 0.04269, -0.9934, -0.1061, 0.04269, -0.9934, -0.1061, 0.04269, -0.9934, 0.8164, 0.5775, 1.072e-06, 0.8164, 0.5775, 1.072e-06, 0.8164, 0.5775, 1.072e-06, 0.8164, 0.5775, 1.072e-06, -0.8164, -0.5775, 0.0, -0.8164, -0.5775, 0.0, -0.8164, -0.5775, 0.0, -0.8164, -0.5775, 0.0, 0.596, 0.7264, -0.3423, 0.596, 0.7264, -0.3423, 0.596, 0.7264, -0.3423, 0.596, 0.7264, -0.3423, -0.7939, -0.606, -0.04989, -0.7939, -0.606, -0.04989, -0.7939, -0.606, -0.04989, -0.7939, -0.606, -0.04989, 0.8825, 0.3894, -0.2637, 0.8825, 0.3894, -0.2637, 0.8825, 0.3894, -0.2637, 0.8825, 0.3894, -0.2637, 0.7821, 0.5532, -0.287, 0.7821, 0.5532, -0.287, 0.7821, 0.5532, -0.287, 0.7821, 0.5532, -0.287, 0.4058, 0.287, -0.8678, 0.4058, 0.287, -0.8678, 0.4058, 0.287, -0.8678, 0.4058, 0.287, -0.8678, -0.4058, -0.287, -0.8678, -0.4058, -0.287, -0.8678, -0.4058, -0.287, -0.8678, -0.4058, -0.287, -0.8678, -0.7821, -0.5532, -0.287, -0.7821, -0.5532, -0.287, -0.7821, -0.5532, -0.287, -0.7821, -0.5532, -0.287, -0.7821, -0.5532, 0.287, -0.7821, -0.5532, 0.287, -0.7821, -0.5532, 0.287, -0.7821, -0.5532, 0.287, -0.4058, -0.287, 0.8678, -0.4058, -0.287, 0.8678, -0.4058, -0.287, 0.8678, -0.4058, -0.287, 0.8678, 0.9278, -0.3731, 1.783e-07, 0.9278, -0.3731, 1.783e-07, 0.9278, -0.3731, 1.783e-07, 0.9278, -0.3731, 1.783e-07, 0.9278, -0.3731, 1.783e-07, 0.9278, -0.3731, 1.783e-07, 0.9278, -0.3731, 1.783e-07, 0.9278, -0.3731, 1.783e-07, 0.4058, 0.287, 0.8678, 0.4058, 0.287, 0.8678, 0.4058, 0.287, 0.8678, 0.4058, 0.287, 0.8678, 0.7821, 0.5532, 0.287, 0.7821, 0.5532, 0.287, 0.7821, 0.5532, 0.287, 0.7821, 0.5532, 0.287, -0.9278, 0.3731, -4.456e-08, -0.9278, 0.3731, -4.456e-08, -0.9278, 0.3731, -4.456e-08, -0.9278, 0.3731, -4.456e-08, -0.9278, 0.3731, -4.456e-08, -0.9278, 0.3731, -4.456e-08, -0.9278, 0.3731, -4.456e-08, -0.9278, 0.3731, -4.456e-08, 0.7821, 0.5532, -0.287, 0.7821, 0.5532, -0.287, 0.7821, 0.5532, -0.287, 0.7821, 0.5532, -0.287, 0.4058, 0.287, -0.8678, 0.4058, 0.287, -0.8678, 0.4058, 0.287, -0.8678, 0.4058, 0.287, -0.8678, -0.4058, -0.287, -0.8678, -0.4058, -0.287, -0.8678, -0.4058, -0.287, -0.8678, -0.4058, -0.287, -0.8678, -0.7821, -0.5532, -0.287, -0.7821, -0.5532, -0.287, -0.7821, -0.5532, -0.287, -0.7821, -0.5532, -0.287, -0.7821, -0.5532, 0.287, -0.7821, -0.5532, 0.287, -0.7821, -0.5532, 0.287, -0.7821, -0.5532, 0.287, -0.4058, -0.287, 0.8678, -0.4058, -0.287, 0.8678, -0.4058, -0.287, 0.8678, -0.4058, -0.287, 0.8678, 0.9278, -0.3731, 2.075e-07, 0.9278, -0.3731, 2.075e-07, 0.9278, -0.3731, 2.075e-07, 0.9278, -0.3731, 2.075e-07, 0.9278, -0.3731, 2.075e-07, 0.9278, -0.3731, 2.075e-07, 0.9278, -0.3731, 2.075e-07, 0.9278, -0.3731, 2.075e-07, 0.4058, 0.287, 0.8678, 0.4058, 0.287, 0.8678, 0.4058, 0.287, 0.8678, 0.4058, 0.287, 0.8678, 0.7821, 0.5532, 0.287, 0.7821, 0.5532, 0.287, 0.7821, 0.5532, 0.287, 0.7821, 0.5532, 0.287, -0.9278, 0.3731, -2.075e-07, -0.9278, 0.3731, -2.075e-07, -0.9278, 0.3731, -2.075e-07, -0.9278, 0.3731, -2.075e-07, -0.9278, 0.3731, -2.075e-07, -0.9278, 0.3731, -2.075e-07, -0.9278, 0.3731, -2.075e-07, -0.9278, 0.3731, -2.075e-07, 0.7821, 0.5532, -0.287, 0.7821, 0.5532, -0.287, 0.7821, 0.5532, -0.287, 0.7821, 0.5532, -0.287, 0.4058, 0.287, -0.8678, 0.4058, 0.287, -0.8678, 0.4058, 0.287, -0.8678, 0.4058, 0.287, -0.8678, -0.4058, -0.287, -0.8678, -0.4058, -0.287, -0.8678, -0.4058, -0.287, -0.8678, -0.4058, -0.287, -0.8678, -0.7821, -0.5532, -0.287, -0.7821, -0.5532, -0.287, -0.7821, -0.5532, -0.287, -0.7821, -0.5532, -0.287, -0.7821, -0.5532, 0.287, -0.7821, -0.5532, 0.287, -0.7821, -0.5532, 0.287, -0.7821, -0.5532, 0.287, -0.4058, -0.287, 0.8678, -0.4058, -0.287, 0.8678, -0.4058, -0.287, 0.8678, -0.4058, -0.287, 0.8678, 0.9278, -0.3731, 3.622e-07, 0.9278, -0.3731, 3.622e-07, 0.9278, -0.3731, 3.622e-07, 0.9278, -0.3731, 3.622e-07, 0.9278, -0.3731, 3.622e-07, 0.9278, -0.3731, 3.622e-07, 0.9278, -0.3731, 3.622e-07, 0.9278, -0.3731, 3.622e-07, 0.4058, 0.287, 0.8678, 0.4058, 0.287, 0.8678, 0.4058, 0.287, 0.8678, 0.4058, 0.287, 0.8678, 0.7821, 0.5532, 0.287, 0.7821, 0.5532, 0.287, 0.7821, 0.5532, 0.287, 0.7821, 0.5532, 0.287, -0.9278, 0.3731, -7.244e-07, -0.9278, 0.3731, -7.244e-07, -0.9278, 0.3731, -7.244e-07, -0.9278, 0.3731, -7.244e-07, -0.9278, 0.3731, -7.244e-07, -0.9278, 0.3731, -7.244e-07, -0.9278, 0.3731, -7.244e-07, -0.9278, 0.3731, -7.244e-07, 0.9166, 0.3998, 0.01017, 0.9166, 0.3998, 0.01017, 0.9166, 0.3998, 0.01017, 0.9166, 0.3998, 0.01017, -0.9166, -0.3998, 0.01017, -0.9166, -0.3998, 0.01017, -0.9166, -0.3998, 0.01017, -0.9166, -0.3998, 0.01017, 0.0, 0.0, -1.0, 0.0, 0.0, -1.0, 0.0, 0.0, -1.0, 0.0, 0.0, -1.0, -0.9165, -0.3997, -0.0122, -0.9165, -0.3997, -0.0122, -0.9165, -0.3997, -0.0122, -0.9165, -0.3997, -0.0122, 0.9165, 0.3997, -0.0122, 0.9165, 0.3997, -0.0122, 0.9165, 0.3997, -0.0122, 0.9165, 0.3997, -0.0122, 0.0, 0.0, 1.0, 0.0, 0.0, 1.0, 0.0, 0.0, 1.0, 0.0, 0.0, 1.0, -0.8172, 0.5742, -0.04866, -0.8172, 0.5742, -0.04866, -0.8172, 0.5742, -0.04866, -0.8172, 0.5742, -0.04866, -0.1029, -0.04489, -0.9937, -0.1029, -0.04489, -0.9937, -0.1029, -0.04489, -0.9937, -0.1029, -0.04489, -0.9937, 0.1029, 0.04489, -0.9937, 0.1029, 0.04489, -0.9937, 0.1029, 0.04489, -0.9937, 0.1029, 0.04489, -0.9937, 0.8376, -0.5463, 1.046e-06, 0.8376, -0.5463, 1.046e-06, 0.8376, -0.5463, 1.046e-06, 0.8376, -0.5463, 1.046e-06, -0.8376, 0.5463, 2.092e-06, -0.8376, 0.5463, 2.092e-06, -0.8376, 0.5463, 2.092e-06, -0.8376, 0.5463, 2.092e-06, 0.8946, -0.3641, -0.2591, 0.8946, -0.3641, -0.2591, 0.8946, -0.3641, -0.2591, 0.8946, -0.3641, -0.2591, -0.8543, 0.5178, -0.04655, -0.8543, 0.5178, -0.04655, -0.8543, 0.5178, -0.04655, -0.8543, 0.5178, -0.04655, 0.6343, -0.697, -0.3345, 0.6343, -0.697, -0.3345, 0.6343, -0.697, -0.3345, 0.6343, -0.697, -0.3345, 0.8039, -0.5244, -0.2806, 0.8039, -0.5244, -0.2806, 0.8039, -0.5244, -0.2806, 0.8039, -0.5244, -0.2806, 0.424, -0.2765, -0.8624, 0.424, -0.2765, -0.8624, 0.424, -0.2765, -0.8624, 0.424, -0.2765, -0.8624, -0.424, 0.2765, -0.8624, -0.424, 0.2765, -0.8624, -0.424, 0.2765, -0.8624, -0.424, 0.2765, -0.8624, -0.8039, 0.5244, -0.2806, -0.8039, 0.5244, -0.2806, -0.8039, 0.5244, -0.2806, -0.8039, 0.5244, -0.2806, -0.8039, 0.5244, 0.2806, -0.8039, 0.5244, 0.2806, -0.8039, 0.5244, 0.2806, -0.8039, 0.5244, 0.2806, -0.424, 0.2765, 0.8624, -0.424, 0.2765, 0.8624, -0.424, 0.2765, 0.8624, -0.424, 0.2765, 0.8624, -0.9166, -0.3998, 9.082e-08, -0.9166, -0.3998, 9.082e-08, -0.9166, -0.3998, 9.082e-08, -0.9166, -0.3998, 9.082e-08, -0.9166, -0.3998, 9.082e-08, -0.9166, -0.3998, 9.082e-08, -0.9166, -0.3998, 9.082e-08, -0.9166, -0.3998, 9.082e-08, 0.424, -0.2765, 0.8624, 0.424, -0.2765, 0.8624, 0.424, -0.2765, 0.8624, 0.424, -0.2765, 0.8624, 0.8039, -0.5244, 0.2806, 0.8039, -0.5244, 0.2806, 0.8039, -0.5244, 0.2806, 0.8039, -0.5244, 0.2806, 0.9166, 0.3998, -1.816e-07, 0.9166, 0.3998, -1.816e-07, 0.9166, 0.3998, -1.816e-07, 0.9166, 0.3998, -1.816e-07, 0.9166, 0.3998, -1.816e-07, 0.9166, 0.3998, -1.816e-07, 0.9166, 0.3998, -1.816e-07, 0.9166, 0.3998, -1.816e-07, 0.8039, -0.5244, -0.2806, 0.8039, -0.5244, -0.2806, 0.8039, -0.5244, -0.2806, 0.8039, -0.5244, -0.2806, 0.424, -0.2765, -0.8624, 0.424, -0.2765, -0.8624, 0.424, -0.2765, -0.8624, 0.424, -0.2765, -0.8624, -0.424, 0.2765, -0.8624, -0.424, 0.2765, -0.8624, -0.424, 0.2765, -0.8624, -0.424, 0.2765, -0.8624, -0.8039, 0.5244, -0.2806, -0.8039, 0.5244, -0.2806, -0.8039, 0.5244, -0.2806, -0.8039, 0.5244, -0.2806, -0.8039, 0.5244, 0.2806, -0.8039, 0.5244, 0.2806, -0.8039, 0.5244, 0.2806, -0.8039, 0.5244, 0.2806, -0.424, 0.2765, 0.8624, -0.424, 0.2765, 0.8624, -0.424, 0.2765, 0.8624, -0.424, 0.2765, 0.8624, -0.9166, -0.3998, 0.0, -0.9166, -0.3998, 0.0, -0.9166, -0.3998, 0.0, -0.9166, -0.3998, 0.0, -0.9166, -0.3998, 0.0, -0.9166, -0.3998, 0.0, -0.9166, -0.3998, 0.0, -0.9166, -0.3998, 0.0, 0.424, -0.2765, 0.8624, 0.424, -0.2765, 0.8624, 0.424, -0.2765, 0.8624, 0.424, -0.2765, 0.8624, 0.8039, -0.5244, 0.2806, 0.8039, -0.5244, 0.2806, 0.8039, -0.5244, 0.2806, 0.8039, -0.5244, 0.2806, 0.9166, 0.3998, 7.049e-08, 0.9166, 0.3998, 7.049e-08, 0.9166, 0.3998, 7.049e-08, 0.9166, 0.3998, 7.049e-08, 0.9166, 0.3998, 7.049e-08, 0.9166, 0.3998, 7.049e-08, 0.9166, 0.3998, 7.049e-08, 0.9166, 0.3998, 7.049e-08, 0.8039, -0.5244, -0.2806, 0.8039, -0.5244, -0.2806, 0.8039, -0.5244, -0.2806, 0.8039, -0.5244, -0.2806, 0.424, -0.2765, -0.8624, 0.424, -0.2765, -0.8624, 0.424, -0.2765, -0.8624, 0.424, -0.2765, -0.8624, -0.424, 0.2765, -0.8624, -0.424, 0.2765, -0.8624, -0.424, 0.2765, -0.8624, -0.424, 0.2765, -0.8624, -0.8039, 0.5244, -0.2806, -0.8039, 0.5244, -0.2806, -0.8039, 0.5244, -0.2806, -0.8039, 0.5244, -0.2806, -0.8039, 0.5244, 0.2806, -0.8039, 0.5244, 0.2806, -0.8039, 0.5244, 0.2806, -0.8039, 0.5244, 0.2806, -0.424, 0.2765, 0.8624, -0.424, 0.2765, 0.8624, -0.424, 0.2765, 0.8624, -0.424, 0.2765, 0.8624, -0.9166, -0.3998, 3.691e-07, -0.9166, -0.3998, 3.691e-07, -0.9166, -0.3998, 3.691e-07, -0.9166, -0.3998, 3.691e-07, -0.9166, -0.3998, 3.691e-07, -0.9166, -0.3998, 3.691e-07, -0.9166, -0.3998, 3.691e-07, -0.9166, -0.3998, 3.691e-07, 0.424, -0.2765, 0.8624, 0.424, -0.2765, 0.8624, 0.424, -0.2765, 0.8624, 0.424, -0.2765, 0.8624, 0.8039, -0.5244, 0.2806, 0.8039, -0.5244, 0.2806, 0.8039, -0.5244, 0.2806, 0.8039, -0.5244, 0.2806, 0.9166, 0.3998, -9.227e-07, 0.9166, 0.3998, -9.227e-07, 0.9166, 0.3998, -9.227e-07, 0.9166, 0.3998, -9.227e-07, 0.9166, 0.3998, -9.227e-07, 0.9166, 0.3998, -9.227e-07, 0.9166, 0.3998, -9.227e-07, 0.9166, 0.3998, -9.227e-07, 0.9997, 0.02486, 0.008596, 0.9997, 0.02486, 0.008596, 0.9997, 0.02486, 0.008596, 0.9997, 0.02486, 0.008596, -0.9997, -0.02486, 0.008596, -0.9997, -0.02486, 0.008596, -0.9997, -0.02486, 0.008596, -0.9997, -0.02486, 0.008596, 0.0, 0.0, -1.0, 0.0, 0.0, -1.0, 0.0, 0.0, -1.0, 0.0, 0.0, -1.0, -0.9996, -0.02486, -0.01032, -0.9996, -0.02486, -0.01032, -0.9996, -0.02486, -0.01032, -0.9996, -0.02486, -0.01032, 0.9996, 0.02486, -0.01032, 0.9996, 0.02486, -0.01032, 0.9996, 0.02486, -0.01032, 0.9996, 0.02486, -0.01032, -5.986e-08, 0.0, 1.0, -5.986e-08, 0.0, 1.0, -5.986e-08, 0.0, 1.0, -5.986e-08, 0.0, 1.0, -0.01946, 0.9975, -0.06733, -0.01946, 0.9975, -0.06733, -0.01946, 0.9975, -0.06733, -0.01946, 0.9975, -0.06733, -0.1325, -0.003296, -0.9912, -0.1325, -0.003296, -0.9912, -0.1325, -0.003296, -0.9912, -0.1325, -0.003296, -0.9912, 0.1325, 0.003295, -0.9912, 0.1325, 0.003295, -0.9912, 0.1325, 0.003295, -0.9912, 0.1325, 0.003295, -0.9912, 0.0871, -0.9962, -1.478e-06, 0.0871, -0.9962, -1.478e-06, 0.0871, -0.9962, -1.478e-06, 0.0871, -0.9962, -1.478e-06, -0.0871, 0.9962, 2.957e-06, -0.0871, 0.9962, 2.957e-06, -0.0871, 0.9962, 2.957e-06, -0.0871, 0.9962, 2.957e-06, 0.4416, -0.8184, -0.3677, 0.4416, -0.8184, -0.3677, 0.4416, -0.8184, -0.3677, 0.4416, -0.8184, -0.3677, -0.1534, 0.9859, -0.06677, -0.1534, 0.9859, -0.06677, -0.1534, 0.9859, -0.06677, -0.1534, 0.9859, -0.06677, -0.3089, -0.8708, -0.3826, -0.3089, -0.8708, -0.3826, -0.3089, -0.8708, -0.3826, -0.3089, -0.8708, -0.3826, 0.08051, -0.9207, -0.3818, 0.08051, -0.9207, -0.3818, 0.08051, -0.9207, -0.3818, 0.08051, -0.9207, -0.3818, 0.03341, -0.3821, -0.9235, 0.03341, -0.3821, -0.9235, 0.03341, -0.3821, -0.9235, 0.03341, -0.3821, -0.9235, -0.03341, 0.3821, -0.9235, -0.03341, 0.3821, -0.9235, -0.03341, 0.3821, -0.9235, -0.03341, 0.3821, -0.9235, -0.08051, 0.9207, -0.3818, -0.08051, 0.9207, -0.3818, -0.08051, 0.9207, -0.3818, -0.08051, 0.9207, -0.3818, -0.08051, 0.9207, 0.3818, -0.08051, 0.9207, 0.3818, -0.08051, 0.9207, 0.3818, -0.08051, 0.9207, 0.3818, -0.03341, 0.3821, 0.9235, -0.03341, 0.3821, 0.9235, -0.03341, 0.3821, 0.9235, -0.03341, 0.3821, 0.9235, -0.9997, -0.02487, 8.396e-08, -0.9997, -0.02487, 8.396e-08, -0.9997, -0.02487, 8.396e-08, -0.9997, -0.02487, 8.396e-08, -0.9997, -0.02487, 8.396e-08, -0.9997, -0.02487, 8.396e-08, -0.9997, -0.02487, 8.396e-08, -0.9997, -0.02487, 8.396e-08, 0.03341, -0.3821, 0.9235, 0.03341, -0.3821, 0.9235, 0.03341, -0.3821, 0.9235, 0.03341, -0.3821, 0.9235, 0.08051, -0.9207, 0.3818, 0.08051, -0.9207, 0.3818, 0.08051, -0.9207, 0.3818, 0.08051, -0.9207, 0.3818, 0.9997, 0.02487, -1.391e-07, 0.9997, 0.02487, -1.391e-07, 0.9997, 0.02487, -1.391e-07, 0.9997, 0.02487, -1.391e-07, 0.9997, 0.02487, -1.391e-07, 0.9997, 0.02487, -1.391e-07, 0.9997, 0.02487, -1.391e-07, 0.9997, 0.02487, -1.391e-07, 0.08051, -0.9207, -0.3818, 0.08051, -0.9207, -0.3818, 0.08051, -0.9207, -0.3818, 0.08051, -0.9207, -0.3818, 0.03341, -0.3821, -0.9235, 0.03341, -0.3821, -0.9235, 0.03341, -0.3821, -0.9235, 0.03341, -0.3821, -0.9235, -0.03341, 0.3821, -0.9235, -0.03341, 0.3821, -0.9235, -0.03341, 0.3821, -0.9235, -0.03341, 0.3821, -0.9235, -0.08051, 0.9207, -0.3818, -0.08051, 0.9207, -0.3818, -0.08051, 0.9207, -0.3818, -0.08051, 0.9207, -0.3818, -0.08051, 0.9207, 0.3818, -0.08051, 0.9207, 0.3818, -0.08051, 0.9207, 0.3818, -0.08051, 0.9207, 0.3818, -0.03341, 0.3821, 0.9235, -0.03341, 0.3821, 0.9235, -0.03341, 0.3821, 0.9235, -0.03341, 0.3821, 0.9235, -0.9997, -0.02487, 2.383e-07, -0.9997, -0.02487, 2.383e-07, -0.9997, -0.02487, 2.383e-07, -0.9997, -0.02487, 2.383e-07, -0.9997, -0.02487, 2.383e-07, -0.9997, -0.02487, 2.383e-07, -0.9997, -0.02487, 2.383e-07, -0.9997, -0.02487, 2.383e-07, 0.03341, -0.3821, 0.9235, 0.03341, -0.3821, 0.9235, 0.03341, -0.3821, 0.9235, 0.03341, -0.3821, 0.9235, 0.08051, -0.9207, 0.3818, 0.08051, -0.9207, 0.3818, 0.08051, -0.9207, 0.3818, 0.08051, -0.9207, 0.3818, 0.9997, 0.02487, -1.415e-07, 0.9997, 0.02487, -1.415e-07, 0.9997, 0.02487, -1.415e-07, 0.9997, 0.02487, -1.415e-07, 0.9997, 0.02487, -1.415e-07, 0.9997, 0.02487, -1.415e-07, 0.9997, 0.02487, -1.415e-07, 0.9997, 0.02487, -1.415e-07, 0.08051, -0.9207, -0.3818, 0.08051, -0.9207, -0.3818, 0.08051, -0.9207, -0.3818, 0.08051, -0.9207, -0.3818, 0.03341, -0.3821, -0.9235, 0.03341, -0.3821, -0.9235, 0.03341, -0.3821, -0.9235, 0.03341, -0.3821, -0.9235, -0.03341, 0.3821, -0.9235, -0.03341, 0.3821, -0.9235, -0.03341, 0.3821, -0.9235, -0.03341, 0.3821, -0.9235, -0.08051, 0.9207, -0.3818, -0.08051, 0.9207, -0.3818, -0.08051, 0.9207, -0.3818, -0.08051, 0.9207, -0.3818, -0.08051, 0.9207, 0.3818, -0.08051, 0.9207, 0.3818, -0.08051, 0.9207, 0.3818, -0.08051, 0.9207, 0.3818, -0.03341, 0.3821, 0.9235, -0.03341, 0.3821, 0.9235, -0.03341, 0.3821, 0.9235, -0.03341, 0.3821, 0.9235, -0.9997, -0.02486, 7.994e-07, -0.9997, -0.02486, 7.994e-07, -0.9997, -0.02486, 7.994e-07, -0.9997, -0.02486, 7.994e-07, -0.9997, -0.02486, 7.994e-07, -0.9997, -0.02486, 7.994e-07, -0.9997, -0.02486, 7.994e-07, -0.9997, -0.02486, 7.994e-07, 0.03341, -0.3821, 0.9235, 0.03341, -0.3821, 0.9235, 0.03341, -0.3821, 0.9235, 0.03341, -0.3821, 0.9235, 0.08051, -0.9207, 0.3818, 0.08051, -0.9207, 0.3818, 0.08051, -0.9207, 0.3818, 0.08051, -0.9207, 0.3818, 0.9997, 0.02487, -7.896e-07, 0.9997, 0.02487, -7.896e-07, 0.9997, 0.02487, -7.896e-07, 0.9997, 0.02487, -7.896e-07, 0.9997, 0.02487, -7.896e-07, 0.9997, 0.02487, -7.896e-07, 0.9997, 0.02487, -7.896e-07, 0.9997, 0.02487, -7.896e-07, 0.9466, -0.3222, 0.009645, 0.9466, -0.3222, 0.009645, 0.9466, -0.3222, 0.009645, 0.9466, -0.3222, 0.009645, -0.9466, 0.3222, 0.009645, -0.9466, 0.3222, 0.009645, -0.9466, 0.3222, 0.009645, -0.9466, 0.3222, 0.009645, 0.0, 0.0, -1.0, 0.0, 0.0, -1.0, 0.0, 0.0, -1.0, 0.0, 0.0, -1.0, -0.9466, 0.3222, -0.01157, -0.9466, 0.3222, -0.01157, -0.9466, 0.3222, -0.01157, -0.9466, 0.3222, -0.01157, 0.9466, -0.3222, -0.01157, 0.9466, -0.3222, -0.01157, 0.9466, -0.3222, -0.01157, 0.9466, -0.3222, -0.01157, 1.915e-07, 0.0, 1.0, 1.915e-07, 0.0, 1.0, 1.915e-07, 0.0, 1.0, 1.915e-07, 0.0, 1.0, 0.7903, 0.6107, -0.05008, 0.7903, 0.6107, -0.05008, 0.7903, 0.6107, -0.05008, 0.7903, 0.6107, -0.05008, -0.112, 0.03812, -0.993, -0.112, 0.03812, -0.993, -0.112, 0.03812, -0.993, -0.112, 0.03812, -0.993, 0.112, -0.03812, -0.993, 0.112, -0.03812, -0.993, 0.112, -0.03812, -0.993, 0.112, -0.03812, -0.993, -0.7673, -0.6413, 3.383e-06, -0.7673, -0.6413, 3.383e-06, -0.7673, -0.6413, 3.383e-06, -0.7673, -0.6413, 3.383e-06, 0.7673, 0.6413, 0.0, 0.7673, 0.6413, 0.0, 0.7673, 0.6413, 0.0, 0.7673, 0.6413, 0.0, -0.5097, -0.7825, -0.3576, -0.5097, -0.7825, -0.3576, -0.5097, -0.7825, -0.3576, -0.5097, -0.7825, -0.3576, 0.7398, 0.6707, -0.05252, 0.7398, 0.6707, -0.05252, 0.7398, 0.6707, -0.05252, 0.7398, 0.6707, -0.05252, -0.8546, -0.4413, -0.2739, -0.8546, -0.4413, -0.2739, -0.8546, -0.4413, -0.2739, -0.8546, -0.4413, -0.2739, -0.7318, -0.6117, -0.3006, -0.7318, -0.6117, -0.3006, -0.7318, -0.6117, -0.3006, -0.7318, -0.6117, -0.3006, -0.3669, -0.3067, -0.8783, -0.3669, -0.3067, -0.8783, -0.3669, -0.3067, -0.8783, -0.3669, -0.3067, -0.8783, 0.3669, 0.3067, -0.8783, 0.3669, 0.3067, -0.8783, 0.3669, 0.3067, -0.8783, 0.3669, 0.3067, -0.8783, 0.7318, 0.6117, -0.3006, 0.7318, 0.6117, -0.3006, 0.7318, 0.6117, -0.3006, 0.7318, 0.6117, -0.3006, 0.7318, 0.6117, 0.3006, 0.7318, 0.6117, 0.3006, 0.7318, 0.6117, 0.3006, 0.7318, 0.6117, 0.3006, 0.3669, 0.3067, 0.8783, 0.3669, 0.3067, 0.8783, 0.3669, 0.3067, 0.8783, 0.3669, 0.3067, 0.8783, -0.9467, 0.3222, 6.46e-08, -0.9467, 0.3222, 6.46e-08, -0.9467, 0.3222, 6.46e-08, -0.9467, 0.3222, 6.46e-08, -0.9467, 0.3222, 6.46e-08, -0.9467, 0.3222, 6.46e-08, -0.9467, 0.3222, 6.46e-08, -0.9467, 0.3222, 6.46e-08, -0.3669, -0.3067, 0.8783, -0.3669, -0.3067, 0.8783, -0.3669, -0.3067, 0.8783, -0.3669, -0.3067, 0.8783, -0.7318, -0.6117, 0.3006, -0.7318, -0.6117, 0.3006, -0.7318, -0.6117, 0.3006, -0.7318, -0.6117, 0.3006, 0.9467, -0.3222, -4.307e-08, 0.9467, -0.3222, -4.307e-08, 0.9467, -0.3222, -4.307e-08, 0.9467, -0.3222, -4.307e-08, 0.9467, -0.3222, -4.307e-08, 0.9467, -0.3222, -4.307e-08, 0.9467, -0.3222, -4.307e-08, 0.9467, -0.3222, -4.307e-08, -0.7318, -0.6117, -0.3006, -0.7318, -0.6117, -0.3006, -0.7318, -0.6117, -0.3006, -0.7318, -0.6117, -0.3006, -0.3669, -0.3067, -0.8783, -0.3669, -0.3067, -0.8783, -0.3669, -0.3067, -0.8783, -0.3669, -0.3067, -0.8783, 0.3669, 0.3067, -0.8783, 0.3669, 0.3067, -0.8783, 0.3669, 0.3067, -0.8783, 0.3669, 0.3067, -0.8783, 0.7318, 0.6117, -0.3006, 0.7318, 0.6117, -0.3006, 0.7318, 0.6117, -0.3006, 0.7318, 0.6117, -0.3006, 0.7318, 0.6117, 0.3006, 0.7318, 0.6117, 0.3006, 0.7318, 0.6117, 0.3006, 0.7318, 0.6117, 0.3006, 0.3669, 0.3067, 0.8783, 0.3669, 0.3067, 0.8783, 0.3669, 0.3067, 0.8783, 0.3669, 0.3067, 0.8783, -0.9467, 0.3222, -6.686e-08, -0.9467, 0.3222, -6.686e-08, -0.9467, 0.3222, -6.686e-08, -0.9467, 0.3222, -6.686e-08, -0.9467, 0.3222, -6.686e-08, -0.9467, 0.3222, -6.686e-08, -0.9467, 0.3222, -6.686e-08, -0.9467, 0.3222, -6.686e-08, -0.3669, -0.3067, 0.8783, -0.3669, -0.3067, 0.8783, -0.3669, -0.3067, 0.8783, -0.3669, -0.3067, 0.8783, -0.7318, -0.6117, 0.3006, -0.7318, -0.6117, 0.3006, -0.7318, -0.6117, 0.3006, -0.7318, -0.6117, 0.3006, 0.9467, -0.3222, 0.0, 0.9467, -0.3222, 0.0, 0.9467, -0.3222, 0.0, 0.9467, -0.3222, 0.0, 0.9467, -0.3222, 0.0, 0.9467, -0.3222, 0.0, 0.9467, -0.3222, 0.0, 0.9467, -0.3222, 0.0, -0.7318, -0.6117, -0.3005, -0.7318, -0.6117, -0.3005, -0.7318, -0.6117, -0.3005, -0.7318, -0.6117, -0.3005, -0.3669, -0.3067, -0.8783, -0.3669, -0.3067, -0.8783, -0.3669, -0.3067, -0.8783, -0.3669, -0.3067, -0.8783, 0.3669, 0.3067, -0.8783, 0.3669, 0.3067, -0.8783, 0.3669, 0.3067, -0.8783, 0.3669, 0.3067, -0.8783, 0.7318, 0.6117, -0.3006, 0.7318, 0.6117, -0.3006, 0.7318, 0.6117, -0.3006, 0.7318, 0.6117, -0.3006, 0.7318, 0.6117, 0.3006, 0.7318, 0.6117, 0.3006, 0.7318, 0.6117, 0.3006, 0.7318, 0.6117, 0.3006, 0.3669, 0.3067, 0.8783, 0.3669, 0.3067, 0.8783, 0.3669, 0.3067, 0.8783, 0.3669, 0.3067, 0.8783, -0.9467, 0.3222, 1.75e-07, -0.9467, 0.3222, 1.75e-07, -0.9467, 0.3222, 1.75e-07, -0.9467, 0.3222, 1.75e-07, -0.9467, 0.3222, 1.75e-07, -0.9467, 0.3222, 1.75e-07, -0.9467, 0.3222, 1.75e-07, -0.9467, 0.3222, 1.75e-07, -0.3669, -0.3067, 0.8783, -0.3669, -0.3067, 0.8783, -0.3669, -0.3067, 0.8783, -0.3669, -0.3067, 0.8783, -0.7318, -0.6117, 0.3005, -0.7318, -0.6117, 0.3005, -0.7318, -0.6117, 0.3005, -0.7318, -0.6117, 0.3005, 0.9467, -0.3222, -8.751e-07, 0.9467, -0.3222, -8.751e-07, 0.9467, -0.3222, -8.751e-07, 0.9467, -0.3222, -8.751e-07, 0.9467, -0.3222, -8.751e-07, 0.9467, -0.3222, -8.751e-07, 0.9467, -0.3222, -8.751e-07, 0.9467, -0.3222, -8.751e-07, -0.6793, -0.7338, -0.003727, 0.6793, -0.7338, -0.003727, 0.7082, -0.706, -0.003586, -0.7082, -0.706, -0.003586, 0.0, -0.9926, -0.1216, 0.0, -0.9926, -0.1216, 0.0, -0.9926, -0.1216, 0.0, -0.9926, -0.1216, 0.0, 0.9926, 0.1216, 0.0, 0.9926, 0.1216, 0.0, 0.9926, 0.1216, 0.0, 0.9926, 0.1216, 1.0, -6.698e-08, 0.0, 1.0, -6.698e-08, 0.0, 1.0, -6.698e-08, 0.0, 1.0, -6.698e-08, 0.0, -1.0, 6.698e-08, 0.0, -1.0, 6.698e-08, 0.0, -1.0, 6.698e-08, 0.0, -1.0, 6.698e-08, 0.0, 9.478e-07, -0.1216, 0.9926, 9.478e-07, -0.1216, 0.9926, 6.783e-07, -0.1216, 0.9926, 6.783e-07, -0.1216, 0.9926, -9.64e-07, -0.1216, 0.9926, -9.64e-07, -0.1216, 0.9926, -6.805e-07, -0.1216, 0.9926, -6.805e-07, -0.1216, 0.9926, 9.478e-07, -0.1216, 0.9926, -9.64e-07, -0.1216, 0.9926, -6.805e-07, -0.1216, 0.9926, 6.783e-07, -0.1216, 0.9926, -9.64e-07, -0.1216, 0.9926, 9.478e-07, -0.1216, 0.9926, 6.783e-07, -0.1216, 0.9926, -6.805e-07, -0.1216, 0.9926, 0.0, -0.009953, 1.0, 0.0, -0.009953, 1.0, 0.0, -0.009953, 1.0, 0.0, -0.009953, 1.0, 0.6793, -0.7338, -0.003727, 0.7319, 0.6815, 0.003891, 0.7062, 0.708, 0.004043, 0.7082, -0.706, -0.003586, 0.7319, 0.6815, 0.003891, -0.7319, 0.6815, 0.003891, -0.7062, 0.708, 0.004043, 0.7062, 0.708, 0.004043, -0.7319, 0.6815, 0.003891, -0.6793, -0.7338, -0.003727, -0.7082, -0.706, -0.003586, -0.7062, 0.708, 0.004043, -0.004439, 0.1055, -0.9944, 0.004439, 0.1055, -0.9944, 0.003164, 0.0992, -0.9951, -0.003164, 0.0992, -0.9951, -0.00436, 0.109, -0.994, -0.004439, 0.1055, -0.9944, -0.003164, 0.0992, -0.9951, -0.0034, 0.1053, -0.9944, 0.004439, 0.1055, -0.9944, 0.00436, 0.109, -0.994, 0.0034, 0.1053, -0.9944, 0.003164, 0.0992, -0.9951, 0.00436, 0.109, -0.994, -0.00436, 0.109, -0.994, -0.0034, 0.1053, -0.9944, 0.0034, 0.1053, -0.9944])] * 3)])
me_cube_001 = bpy.data.meshes.new('Cube.001')
me_cube_001.from_pydata([(-1.0, -2.981, -0.9691), (-1.0, -0.9669, -0.7224), (1.0, -2.981, -0.9691), (1.0, -0.9669, -0.7224), (-1.0, -3.001, -0.8003), (-1.0, -0.9876, -0.5537), (1.0, -0.9876, -0.5537), (1.0, -3.001, -0.8003), (-1.0, -2.33, -0.6563), (-1.0, -1.659, -0.5741), (1.0, -1.659, -0.5741), (1.0, -2.33, -0.6563), (-0.9395, -2.981, -0.9372), (-0.9395, -0.9669, -0.6905), (-0.8302, -2.981, -0.9372), (-0.8302, -0.9669, -0.6905), (-0.9395, -3.001, -0.7684), (-0.9395, -0.9876, -0.5218), (-0.8302, -0.9876, -0.5218), (-0.8302, -3.001, -0.7684), (-0.9395, -2.33, -0.6244), (-0.9395, -1.659, -0.5422), (-0.8302, -1.659, -0.5422), (-0.8302, -2.33, -0.6244), (-0.7428, -2.981, -0.9372), (-0.7428, -0.9669, -0.6905), (-0.6335, -2.981, -0.9372), (-0.6335, -0.9669, -0.6905), (-0.7428, -3.001, -0.7684), (-0.7428, -0.9876, -0.5218), (-0.6335, -0.9876, -0.5218), (-0.6335, -3.001, -0.7684), (-0.7428, -2.33, -0.6244), (-0.7428, -1.659, -0.5422), (-0.6335, -1.659, -0.5422), (-0.6335, -2.33, -0.6244), (-0.5461, -2.981, -0.9372), (-0.5461, -0.9669, -0.6905), (-0.4368, -2.981, -0.9372), (-0.4368, -0.9669, -0.6905), (-0.5461, -3.001, -0.7684), (-0.5461, -0.9876, -0.5218), (-0.4368, -0.9876, -0.5218), (-0.4368, -3.001, -0.7684), (-0.5461, -2.33, -0.6244), (-0.5461, -1.659, -0.5422), (-0.4368, -1.659, -0.5422), (-0.4368, -2.33, -0.6244), (-0.3493, -2.981, -0.9372), (-0.3493, -0.9669, -0.6905), (-0.24, -2.981, -0.9372), (-0.24, -0.9669, -0.6905), (-0.3493, -3.001, -0.7684), (-0.3493, -0.9876, -0.5218), (-0.24, -0.9876, -0.5218), (-0.24, -3.001, -0.7684), (-0.3493, -2.33, -0.6244), (-0.3493, -1.659, -0.5422), (-0.24, -1.659, -0.5422), (-0.24, -2.33, -0.6244), (-0.1526, -2.981, -0.9372), (-0.1526, -0.9669, -0.6905), (-0.04331, -2.981, -0.9372), (-0.04331, -0.9669, -0.6905), (-0.1526, -3.001, -0.7684), (-0.1526, -0.9876, -0.5218), (-0.04331, -0.9876, -0.5218), (-0.04331, -3.001, -0.7684), (-0.1526, -2.33, -0.6244), (-0.1526, -1.659, -0.5422), (-0.04331, -1.659, -0.5422), (-0.04331, -2.33, -0.6244), (0.04412, -2.981, -0.9372), (0.04412, -0.9669, -0.6905), (0.1534, -2.981, -0.9372), (0.1534, -0.9669, -0.6905), (0.04412, -3.001, -0.7684), (0.04412, -0.9876, -0.5218), (0.1534, -0.9876, -0.5218), (0.1534, -3.001, -0.7684), (0.04412, -2.33, -0.6244), (0.04412, -1.659, -0.5422), (0.1534, -1.659, -0.5422), (0.1534, -2.33, -0.6244), (0.2408, -2.981, -0.9372), (0.2408, -0.9669, -0.6905), (0.3501, -2.981, -0.9372), (0.3501, -0.9669, -0.6905), (0.2408, -3.001, -0.7684), (0.2408, -0.9876, -0.5218), (0.3501, -0.9876, -0.5218), (0.3501, -3.001, -0.7684), (0.2408, -2.33, -0.6244), (0.2408, -1.659, -0.5422), (0.3501, -1.659, -0.5422), (0.3501, -2.33, -0.6244), (0.4376, -2.981, -0.9372), (0.4376, -0.9669, -0.6905), (0.5469, -2.981, -0.9372), (0.5469, -0.9669, -0.6905), (0.4376, -3.001, -0.7684), (0.4376, -0.9876, -0.5218), (0.5469, -0.9876, -0.5218), (0.5469, -3.001, -0.7684), (0.4376, -2.33, -0.6244), (0.4376, -1.659, -0.5422), (0.5469, -1.659, -0.5422), (0.5469, -2.33, -0.6244), (0.6343, -2.981, -0.9372), (0.6343, -0.9669, -0.6905), (0.7436, -2.981, -0.9372), (0.7436, -0.9669, -0.6905), (0.6343, -3.001, -0.7684), (0.6343, -0.9876, -0.5218), (0.7436, -0.9876, -0.5218), (0.7436, -3.001, -0.7684), (0.6343, -2.33, -0.6244), (0.6343, -1.659, -0.5422), (0.7436, -1.659, -0.5422), (0.7436, -2.33, -0.6244), (0.831, -2.981, -0.9372), (0.831, -0.9669, -0.6905), (0.9403, -2.981, -0.9372), (0.9403, -0.9669, -0.6905), (0.831, -3.001, -0.7684), (0.831, -0.9876, -0.5218), (0.9403, -0.9876, -0.5218), (0.9403, -3.001, -0.7684), (0.831, -2.33, -0.6244), (0.831, -1.659, -0.5422), (0.9403, -1.659, -0.5422), (0.9403, -2.33, -0.6244)], [], [(3, 2, 0, 1), (6, 5, 9, 10), (0, 2, 7, 4), (3, 1, 5, 6), (2, 3, 6, 10, 11, 7), (1, 0, 4, 8, 9, 5), (10, 9, 8, 11), (11, 8, 4, 7), (15, 14, 12, 13), (18, 17, 21, 22), (12, 14, 19, 16), (15, 13, 17, 18), (14, 15, 18, 22, 23, 19), (13, 12, 16, 20, 21, 17), (22, 21, 20, 23), (23, 20, 16, 19), (27, 26, 24, 25), (30, 29, 33, 34), (24, 26, 31, 28), (27, 25, 29, 30), (26, 27, 30, 34, 35, 31), (25, 24, 28, 32, 33, 29), (34, 33, 32, 35), (35, 32, 28, 31), (39, 38, 36, 37), (42, 41, 45, 46), (36, 38, 43, 40), (39, 37, 41, 42), (38, 39, 42, 46, 47, 43), (37, 36, 40, 44, 45, 41), (46, 45, 44, 47), (47, 44, 40, 43), (51, 50, 48, 49), (54, 53, 57, 58), (48, 50, 55, 52), (51, 49, 53, 54), (50, 51, 54, 58, 59, 55), (49, 48, 52, 56, 57, 53), (58, 57, 56, 59), (59, 56, 52, 55), (63, 62, 60, 61), (66, 65, 69, 70), (60, 62, 67, 64), (63, 61, 65, 66), (62, 63, 66, 70, 71, 67), (61, 60, 64, 68, 69, 65), (70, 69, 68, 71), (71, 68, 64, 67), (75, 74, 72, 73), (78, 77, 81, 82), (72, 74, 79, 76), (75, 73, 77, 78), (74, 75, 78, 82, 83, 79), (73, 72, 76, 80, 81, 77), (82, 81, 80, 83), (83, 80, 76, 79), (87, 86, 84, 85), (90, 89, 93, 94), (84, 86, 91, 88), (87, 85, 89, 90), (86, 87, 90, 94, 95, 91), (85, 84, 88, 92, 93, 89), (94, 93, 92, 95), (95, 92, 88, 91), (99, 98, 96, 97), (102, 101, 105, 106), (96, 98, 103, 100), (99, 97, 101, 102), (98, 99, 102, 106, 107, 103), (97, 96, 100, 104, 105, 101), (106, 105, 104, 107), (107, 104, 100, 103), (111, 110, 108, 109), (114, 113, 117, 118), (108, 110, 115, 112), (111, 109, 113, 114), (110, 111, 114, 118, 119, 115), (109, 108, 112, 116, 117, 113), (118, 117, 116, 119), (119, 116, 112, 115), (123, 122, 120, 121), (126, 125, 129, 130), (120, 122, 127, 124), (123, 121, 125, 126), (122, 123, 126, 130, 131, 127), (121, 120, 124, 128, 129, 125), (130, 129, 128, 131), (131, 128, 124, 127)])
me_cube_001.polygons.foreach_set('use_smooth', [True] * 88)
me_cube_001.polygons.foreach_set('material_index', [1, 1, 1, 1, 1, 1, 1, 1, 1, 1, 1, 1, 1, 1, 1, 1, 1, 1, 1, 1, 1, 1, 1, 1, 1, 1, 1, 1, 1, 1, 1, 1, 1, 1, 1, 1, 1, 1, 1, 1, 1, 1, 1, 1, 1, 1, 1, 1, 1, 1, 1, 1, 1, 1, 1, 1, 1, 1, 1, 1, 1, 1, 1, 1, 1, 1, 1, 1, 1, 1, 1, 1, 1, 1, 1, 1, 1, 1, 1, 1, 1, 1, 1, 1, 1, 1, 1, 1])
_k = set([(0, 1), (0, 2), (0, 4), (1, 3), (1, 5), (2, 3), (2, 7), (3, 6), (4, 7), (4, 8), (5, 6), (5, 9), (6, 10), (7, 11), (8, 9), (8, 11), (9, 10), (10, 11), (12, 13), (12, 14), (12, 16), (13, 15), (13, 17), (14, 15), (14, 19), (15, 18), (16, 19), (16, 20), (17, 18), (17, 21), (18, 22), (19, 23), (20, 21), (20, 23), (21, 22), (22, 23), (24, 25), (24, 26), (24, 28), (25, 27), (25, 29), (26, 27), (26, 31), (27, 30), (28, 31), (28, 32), (29, 30), (29, 33), (30, 34), (31, 35), (32, 33), (32, 35), (33, 34), (34, 35), (36, 37), (36, 38), (36, 40), (37, 39), (37, 41), (38, 39), (38, 43), (39, 42), (40, 43), (40, 44), (41, 42), (41, 45), (42, 46), (43, 47), (44, 45), (44, 47), (45, 46), (46, 47), (48, 49), (48, 50), (48, 52), (49, 51), (49, 53), (50, 51), (50, 55), (51, 54), (52, 55), (52, 56), (53, 54), (53, 57), (54, 58), (55, 59), (56, 57), (56, 59), (57, 58), (58, 59), (60, 61), (60, 62), (60, 64), (61, 63), (61, 65), (62, 63), (62, 67), (63, 66), (64, 67), (64, 68), (65, 66), (65, 69), (66, 70), (67, 71), (68, 69), (68, 71), (69, 70), (70, 71), (72, 73), (72, 74), (72, 76), (73, 75), (73, 77), (74, 75), (74, 79), (75, 78), (76, 79), (76, 80), (77, 78), (77, 81), (78, 82), (79, 83), (80, 81), (80, 83), (81, 82), (82, 83), (84, 85), (84, 86), (84, 88), (85, 87), (85, 89), (86, 87), (86, 91), (87, 90), (88, 91), (88, 92), (89, 90), (89, 93), (90, 94), (91, 95), (92, 93), (92, 95), (93, 94), (94, 95), (96, 97), (96, 98), (96, 100), (97, 99), (97, 101), (98, 99), (98, 103), (99, 102), (100, 103), (100, 104), (101, 102), (101, 105), (102, 106), (103, 107), (104, 105), (104, 107), (105, 106), (106, 107), (108, 109), (108, 110), (108, 112), (109, 111), (109, 113), (110, 111), (110, 115), (111, 114), (112, 115), (112, 116), (113, 114), (113, 117), (114, 118), (115, 119), (116, 117), (116, 119), (117, 118), (118, 119), (120, 121), (120, 122), (120, 124), (121, 123), (121, 125), (122, 123), (122, 127), (123, 126), (124, 127), (124, 128), (125, 126), (125, 129), (126, 130), (127, 131), (128, 129), (128, 131), (129, 130), (130, 131)])
me_cube_001.attributes.new('sharp_edge', 'BOOLEAN', 'EDGE').data.foreach_set('value', [ (min(e.vertices), max(e.vertices)) in _k for e in me_cube_001.edges])
me_cube_001.materials.append(mat_material_013)
me_cube_001.materials.append(mat_material_002)
me_cube_001.materials.append(mat_material_006)
me_cube_001.materials.append(mat_material_003)
me_cube_001.materials.append(mat_material_014)
me_cube_001.update()
me_cube_001.normals_split_custom_set([tuple(v) for v in zip(*[iter([0.0, 0.1216, -0.9926, 0.0, 0.1216, -0.9926, 0.0, 0.1216, -0.9926, 0.0, 0.1216, -0.9926, -6.577e-09, -0.03045, 0.9995, -6.577e-09, -0.03045, 0.9995, -6.577e-09, -0.03045, 0.9995, -6.577e-09, -0.03045, 0.9995, 0.0, -0.9926, -0.1216, 0.0, -0.9926, -0.1216, 0.0, -0.9926, -0.1216, 0.0, -0.9926, -0.1216, 0.0, 0.9926, 0.1216, 0.0, 0.9926, 0.1216, 0.0, 0.9926, 0.1216, 0.0, 0.9926, 0.1216, 1.0, 0.0, 0.0, 1.0, 0.0, 0.0, 1.0, 0.0, 0.0, 1.0, 0.0, 0.0, 1.0, 0.0, 0.0, 1.0, 0.0, 0.0, -1.0, -4.354e-08, 0.0, -1.0, -4.354e-08, 0.0, -1.0, -4.354e-08, 0.0, -1.0, -4.354e-08, 0.0, -1.0, -4.354e-08, 0.0, -1.0, -4.354e-08, 0.0, 0.0, -0.1216, 0.9926, 0.0, -0.1216, 0.9926, 0.0, -0.1216, 0.9926, 0.0, -0.1216, 0.9926, 0.0, -0.2098, 0.9778, 0.0, -0.2098, 0.9778, 0.0, -0.2098, 0.9778, 0.0, -0.2098, 0.9778, 0.0, 0.1216, -0.9926, 0.0, 0.1216, -0.9926, 0.0, 0.1216, -0.9926, 0.0, 0.1216, -0.9926, 0.0, -0.03045, 0.9995, 0.0, -0.03045, 0.9995, 0.0, -0.03045, 0.9995, 0.0, -0.03045, 0.9995, 0.0, -0.9926, -0.1216, 0.0, -0.9926, -0.1216, 0.0, -0.9926, -0.1216, 0.0, -0.9926, -0.1216, 0.0, 0.9926, 0.1216, 0.0, 0.9926, 0.1216, 0.0, 0.9926, 0.1216, 0.0, 0.9926, 0.1216, 1.0, 0.0, 0.0, 1.0, 0.0, 0.0, 1.0, 0.0, 0.0, 1.0, 0.0, 0.0, 1.0, 0.0, 0.0, 1.0, 0.0, 0.0, -1.0, -1.306e-08, 0.0, -1.0, -1.306e-08, 0.0, -1.0, -1.306e-08, 0.0, -1.0, -1.306e-08, 0.0, -1.0, -1.306e-08, 0.0, -1.0, -1.306e-08, 0.0, 0.0, -0.1216, 0.9926, 0.0, -0.1216, 0.9926, 0.0, -0.1216, 0.9926, 0.0, -0.1216, 0.9926, 0.0, -0.2098, 0.9778, 0.0, -0.2098, 0.9778, 0.0, -0.2098, 0.9778, 0.0, -0.2098, 0.9778, 0.0, 0.1216, -0.9926, 0.0, 0.1216, -0.9926, 0.0, 0.1216, -0.9926, 0.0, 0.1216, -0.9926, 0.0, -0.03045, 0.9995, 0.0, -0.03045, 0.9995, 0.0, -0.03045, 0.9995, 0.0, -0.03045, 0.9995, 0.0, -0.9926, -0.1216, 0.0, -0.9926, -0.1216, 0.0, -0.9926, -0.1216, 0.0, -0.9926, -0.1216, 0.0, 0.9926, 0.1216, 0.0, 0.9926, 0.1216, 0.0, 0.9926, 0.1216, 0.0, 0.9926, 0.1216, 1.0, -1.742e-08, 0.0, 1.0, -1.742e-08, 0.0, 1.0, -1.742e-08, 0.0, 1.0, -1.742e-08, 0.0, 1.0, -1.742e-08, 0.0, 1.0, -1.742e-08, 0.0, -1.0, 1.306e-08, 0.0, -1.0, 1.306e-08, 0.0, -1.0, 1.306e-08, 0.0, -1.0, 1.306e-08, 0.0, -1.0, 1.306e-08, 0.0, -1.0, 1.306e-08, 0.0, 0.0, -0.1216, 0.9926, 0.0, -0.1216, 0.9926, 0.0, -0.1216, 0.9926, 0.0, -0.1216, 0.9926, 0.0, -0.2098, 0.9778, 0.0, -0.2098, 0.9778, 0.0, -0.2098, 0.9778, 0.0, -0.2098, 0.9778, 0.0, 0.1216, -0.9926, 0.0, 0.1216, -0.9926, 0.0, 0.1216, -0.9926, 0.0, 0.1216, -0.9926, 0.0, -0.03045, 0.9995, 0.0, -0.03045, 0.9995, 0.0, -0.03045, 0.9995, 0.0, -0.03045, 0.9995, 0.0, -0.9926, -0.1216, 0.0, -0.9926, -0.1216, 0.0, -0.9926, -0.1216, 0.0, -0.9926, -0.1216, 0.0, 0.9926, 0.1216, 0.0, 0.9926, 0.1216, 0.0, 0.9926, 0.1216, 0.0, 0.9926, 0.1216, 1.0, 0.0, 0.0, 1.0, 0.0, 0.0, 1.0, 0.0, 0.0, 1.0, 0.0, 0.0, 1.0, 0.0, 0.0, 1.0, 0.0, 0.0, -1.0, -1.089e-08, 0.0, -1.0, -1.089e-08, 0.0, -1.0, -1.089e-08, 0.0, -1.0, -1.089e-08, 0.0, -1.0, -1.089e-08, 0.0, -1.0, -1.089e-08, 0.0, 0.0, -0.1216, 0.9926, 0.0, -0.1216, 0.9926, 0.0, -0.1216, 0.9926, 0.0, -0.1216, 0.9926, 0.0, -0.2098, 0.9778, 0.0, -0.2098, 0.9778, 0.0, -0.2098, 0.9778, 0.0, -0.2098, 0.9778, 0.0, 0.1216, -0.9926, 0.0, 0.1216, -0.9926, 0.0, 0.1216, -0.9926, 0.0, 0.1216, -0.9926, 0.0, -0.03045, 0.9995, 0.0, -0.03045, 0.9995, 0.0, -0.03045, 0.9995, 0.0, -0.03045, 0.9995, 0.0, -0.9926, -0.1216, 0.0, -0.9926, -0.1216, 0.0, -0.9926, -0.1216, 0.0, -0.9926, -0.1216, 0.0, 0.9926, 0.1216, 0.0, 0.9926, 0.1216, 0.0, 0.9926, 0.1216, 0.0, 0.9926, 0.1216, 1.0, 0.0, 0.0, 1.0, 0.0, 0.0, 1.0, 0.0, 0.0, 1.0, 0.0, 0.0, 1.0, 0.0, 0.0, 1.0, 0.0, 0.0, -1.0, 9.797e-09, 0.0, -1.0, 9.797e-09, 0.0, -1.0, 9.797e-09, 0.0, -1.0, 9.797e-09, 0.0, -1.0, 9.797e-09, 0.0, -1.0, 9.797e-09, 0.0, 0.0, -0.1216, 0.9926, 0.0, -0.1216, 0.9926, 0.0, -0.1216, 0.9926, 0.0, -0.1216, 0.9926, 0.0, -0.2098, 0.9778, 0.0, -0.2098, 0.9778, 0.0, -0.2098, 0.9778, 0.0, -0.2098, 0.9778, 0.0, 0.1216, -0.9926, 0.0, 0.1216, -0.9926, 0.0, 0.1216, -0.9926, 0.0, 0.1216, -0.9926, 0.0, -0.03045, 0.9995, 0.0, -0.03045, 0.9995, 0.0, -0.03045, 0.9995, 0.0, -0.03045, 0.9995, 0.0, -0.9926, -0.1216, 0.0, -0.9926, -0.1216, 0.0, -0.9926, -0.1216, 0.0, -0.9926, -0.1216, 0.0, 0.9926, 0.1216, 0.0, 0.9926, 0.1216, 0.0, 0.9926, 0.1216, 0.0, 0.9926, 0.1216, 1.0, 0.0, 0.0, 1.0, 0.0, 0.0, 1.0, 0.0, 0.0, 1.0, 0.0, 0.0, 1.0, 0.0, 0.0, 1.0, 0.0, 0.0, -1.0, -1.197e-08, 0.0, -1.0, -1.197e-08, 0.0, -1.0, -1.197e-08, 0.0, -1.0, -1.197e-08, 0.0, -1.0, -1.197e-08, 0.0, -1.0, -1.197e-08, 0.0, 0.0, -0.1216, 0.9926, 0.0, -0.1216, 0.9926, 0.0, -0.1216, 0.9926, 0.0, -0.1216, 0.9926, 0.0, -0.2098, 0.9778, 0.0, -0.2098, 0.9778, 0.0, -0.2098, 0.9778, 0.0, -0.2098, 0.9778, 0.0, 0.1216, -0.9926, 0.0, 0.1216, -0.9926, 0.0, 0.1216, -0.9926, 0.0, 0.1216, -0.9926, 0.0, -0.03045, 0.9995, 0.0, -0.03045, 0.9995, 0.0, -0.03045, 0.9995, 0.0, -0.03045, 0.9995, 0.0, -0.9926, -0.1216, 0.0, -0.9926, -0.1216, 0.0, -0.9926, -0.1216, 0.0, -0.9926, -0.1216, 0.0, 0.9926, 0.1216, 0.0, 0.9926, 0.1216, 0.0, 0.9926, 0.1216, 0.0, 0.9926, 0.1216, 1.0, 4.354e-09, 0.0, 1.0, 4.354e-09, 0.0, 1.0, 4.354e-09, 0.0, 1.0, 4.354e-09, 0.0, 1.0, 4.354e-09, 0.0, 1.0, 4.354e-09, 0.0, -1.0, 1.089e-09, 0.0, -1.0, 1.089e-09, 0.0, -1.0, 1.089e-09, 0.0, -1.0, 1.089e-09, 0.0, -1.0, 1.089e-09, 0.0, -1.0, 1.089e-09, 0.0, 0.0, -0.1216, 0.9926, 0.0, -0.1216, 0.9926, 0.0, -0.1216, 0.9926, 0.0, -0.1216, 0.9926, 0.0, -0.2098, 0.9778, 0.0, -0.2098, 0.9778, 0.0, -0.2098, 0.9778, 0.0, -0.2098, 0.9778, 0.0, 0.1216, -0.9926, 0.0, 0.1216, -0.9926, 0.0, 0.1216, -0.9926, 0.0, 0.1216, -0.9926, 0.0, -0.03045, 0.9995, 0.0, -0.03045, 0.9995, 0.0, -0.03045, 0.9995, 0.0, -0.03045, 0.9995, 0.0, -0.9926, -0.1216, 0.0, -0.9926, -0.1216, 0.0, -0.9926, -0.1216, 0.0, -0.9926, -0.1216, 0.0, 0.9926, 0.1216, 0.0, 0.9926, 0.1216, 0.0, 0.9926, 0.1216, 0.0, 0.9926, 0.1216, 1.0, 8.708e-09, 0.0, 1.0, 8.708e-09, 0.0, 1.0, 8.708e-09, 0.0, 1.0, 8.708e-09, 0.0, 1.0, 8.708e-09, 0.0, 1.0, 8.708e-09, 0.0, -1.0, 3.266e-09, 0.0, -1.0, 3.266e-09, 0.0, -1.0, 3.266e-09, 0.0, -1.0, 3.266e-09, 0.0, -1.0, 3.266e-09, 0.0, -1.0, 3.266e-09, 0.0, 0.0, -0.1216, 0.9926, 0.0, -0.1216, 0.9926, 0.0, -0.1216, 0.9926, 0.0, -0.1216, 0.9926, 0.0, -0.2098, 0.9778, 0.0, -0.2098, 0.9778, 0.0, -0.2098, 0.9778, 0.0, -0.2098, 0.9778, 0.0, 0.1216, -0.9926, 0.0, 0.1216, -0.9926, 0.0, 0.1216, -0.9926, 0.0, 0.1216, -0.9926, 0.0, -0.03045, 0.9995, 0.0, -0.03045, 0.9995, 0.0, -0.03045, 0.9995, 0.0, -0.03045, 0.9995, 0.0, -0.9926, -0.1216, 0.0, -0.9926, -0.1216, 0.0, -0.9926, -0.1216, 0.0, -0.9926, -0.1216, 0.0, 0.9926, 0.1216, 0.0, 0.9926, 0.1216, 0.0, 0.9926, 0.1216, 0.0, 0.9926, 0.1216, 1.0, 0.0, 0.0, 1.0, 0.0, 0.0, 1.0, 0.0, 0.0, 1.0, 0.0, 0.0, 1.0, 0.0, 0.0, 1.0, 0.0, 0.0, -1.0, -4.354e-09, 0.0, -1.0, -4.354e-09, 0.0, -1.0, -4.354e-09, 0.0, -1.0, -4.354e-09, 0.0, -1.0, -4.354e-09, 0.0, -1.0, -4.354e-09, 0.0, 0.0, -0.1216, 0.9926, 0.0, -0.1216, 0.9926, 0.0, -0.1216, 0.9926, 0.0, -0.1216, 0.9926, 0.0, -0.2098, 0.9778, 0.0, -0.2098, 0.9778, 0.0, -0.2098, 0.9778, 0.0, -0.2098, 0.9778, 0.0, 0.1216, -0.9926, 0.0, 0.1216, -0.9926, 0.0, 0.1216, -0.9926, 0.0, 0.1216, -0.9926, 0.0, -0.03045, 0.9995, 0.0, -0.03045, 0.9995, 0.0, -0.03045, 0.9995, 0.0, -0.03045, 0.9995, 0.0, -0.9926, -0.1216, 0.0, -0.9926, -0.1216, 0.0, -0.9926, -0.1216, 0.0, -0.9926, -0.1216, 0.0, 0.9926, 0.1216, 0.0, 0.9926, 0.1216, 0.0, 0.9926, 0.1216, 0.0, 0.9926, 0.1216, 1.0, 0.0, 0.0, 1.0, 0.0, 0.0, 1.0, 0.0, 0.0, 1.0, 0.0, 0.0, 1.0, 0.0, 0.0, 1.0, 0.0, 0.0, -1.0, 2.177e-08, 0.0, -1.0, 2.177e-08, 0.0, -1.0, 2.177e-08, 0.0, -1.0, 2.177e-08, 0.0, -1.0, 2.177e-08, 0.0, -1.0, 2.177e-08, 0.0, 0.0, -0.1216, 0.9926, 0.0, -0.1216, 0.9926, 0.0, -0.1216, 0.9926, 0.0, -0.1216, 0.9926, 0.0, -0.2098, 0.9778, 0.0, -0.2098, 0.9778, 0.0, -0.2098, 0.9778, 0.0, -0.2098, 0.9778, 0.0, 0.1216, -0.9926, 0.0, 0.1216, -0.9926, 0.0, 0.1216, -0.9926, 0.0, 0.1216, -0.9926, 0.0, -0.03045, 0.9995, 0.0, -0.03045, 0.9995, 0.0, -0.03045, 0.9995, 0.0, -0.03045, 0.9995, 0.0, -0.9926, -0.1216, 0.0, -0.9926, -0.1216, 0.0, -0.9926, -0.1216, 0.0, -0.9926, -0.1216, 0.0, 0.9926, 0.1216, 0.0, 0.9926, 0.1216, 0.0, 0.9926, 0.1216, 0.0, 0.9926, 0.1216, 1.0, -3.483e-08, 0.0, 1.0, -3.483e-08, 0.0, 1.0, -3.483e-08, 0.0, 1.0, -3.483e-08, 0.0, 1.0, -3.483e-08, 0.0, 1.0, -3.483e-08, 0.0, -1.0, 3.048e-08, 0.0, -1.0, 3.048e-08, 0.0, -1.0, 3.048e-08, 0.0, -1.0, 3.048e-08, 0.0, -1.0, 3.048e-08, 0.0, -1.0, 3.048e-08, 0.0, 0.0, -0.1216, 0.9926, 0.0, -0.1216, 0.9926, 0.0, -0.1216, 0.9926, 0.0, -0.1216, 0.9926, 0.0, -0.2098, 0.9778, 0.0, -0.2098, 0.9778, 0.0, -0.2098, 0.9778, 0.0, -0.2098, 0.9778])] * 3)])

# ---- objects
ob_dumpster = bpy.data.objects.new('Dumpster', me_cube_014)
ob_top = bpy.data.objects.new('Top', me_cube_001)

# ---- transforms, parenting, visibility, modifiers, constraints
ob_dumpster.location = (0.0, 0.0, 0.0)
ob_dumpster.rotation_euler = (-1.629e-07, 0.0, 0.0)
ob_dumpster.scale = (1.22, 0.6508, 0.6508)
ob_dumpster.color = (0.8, 0.8, 0.8, 1.0)
ob_top.location = (-0.01865, 0.6564, 0.9818)
ob_top.rotation_euler = (-2.176, 0.0, 0.0)
ob_top.scale = (1.22, 0.6508, 0.6508)
ob_top.color = (0.8, 0.8, 0.8, 1.0)

# ---- collection membership
scene.collection.objects.link(ob_dumpster)
scene.collection.objects.link(ob_top)

# ---- scene / render settings (as saved in the file)
scene.frame_start = 1; scene.frame_end = 40; scene.frame_set(40)
scene.render.engine = 'BLENDER_EEVEE_NEXT'
scene.render.fps = 30
scene.render.fps_base = 1.001
scene.cycles.sampling_pattern = 'TABULATED_SOBOL'
scene.cycles.use_light_tree = False
scene.view_settings.view_transform = 'Filmic'
bpy.context.view_layer.update()

# ---- added for rendering (the .blend has no active camera and no usable light): camera, sun
cam_auto = bpy.data.cameras.new('AutoCamera')
cam_auto.lens = 50.0
cam_auto.sensor_width = 36.0
cam_auto.clip_end = 1000.0
ob_auto_camera = bpy.data.objects.new('AutoCamera', cam_auto)
scene.collection.objects.link(ob_auto_camera)
ob_auto_camera.location = (4.24717, -4.73565, 4.87588)
ob_auto_camera.rotation_euler = (1.09748, -7.21219e-08, 0.694738)
scene.camera = ob_auto_camera
light_auto_sun = bpy.data.lights.new('AutoSun', 'SUN')
light_auto_sun.energy = 3.0
light_auto_sun.angle = 0.0523599
ob_auto_sun = bpy.data.objects.new('AutoSun', light_auto_sun)
scene.collection.objects.link(ob_auto_sun)
ob_auto_sun.rotation_euler = (0.872665, 0.174533, 0.523599)
bpy.context.view_layer.update()

